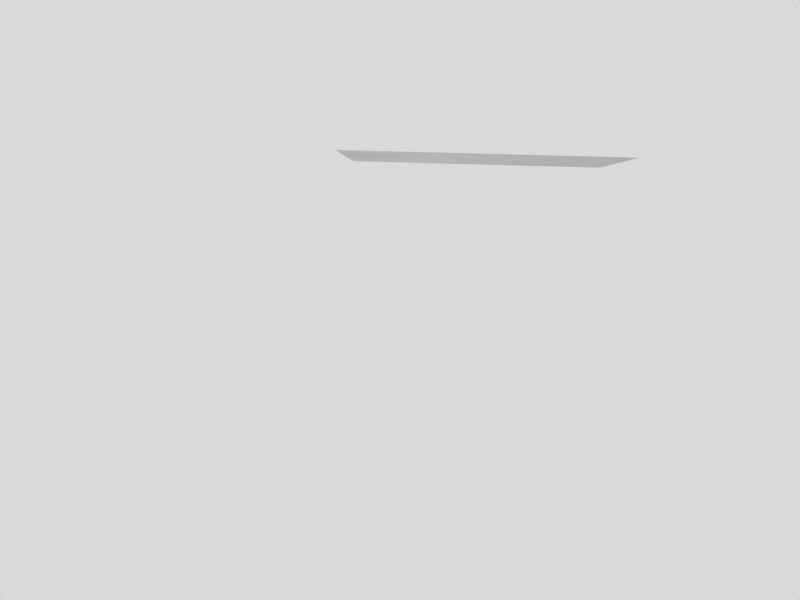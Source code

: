 # Source: PaperWorld.blend  (saved by Blender 2.62.0; exported with 4.5.12 LTS)
import bpy
from mathutils import Matrix  # noqa: F401  (used for matrix-valued properties, if any)

bpy.ops.wm.read_factory_settings(use_empty=True)
scene = bpy.context.scene
scene.name = 'Scene'

# ---- collections
col_collection_1 = bpy.data.collections.new('Collection 1'); scene.collection.children.link(col_collection_1)

# ---- materials (node trees are filled in below, after node groups)
mat_material = bpy.data.materials.new('Material')
mat_material.alpha_threshold = 0.0
mat_material.roughness = 0.5
mat_material.line_color = (0.0, 0.0, 0.0, 1.0)

# ---- material node trees

# ---- world
world_world = bpy.data.worlds.new('World'); scene.world = world_world
world_world.color = (0.85, 0.85, 0.85)
world_world.use_sun_shadow = False
world_world.sun_shadow_jitter_overblur = 0.0
world_world.cycles.sampling_method = 'MANUAL'
world_world.cycles.sample_map_resolution = 256

# ---- cameras
cam_camera_001 = bpy.data.cameras.new('Camera.001')
cam_camera_001.clip_end = 100.0
cam_camera_001.lens = 35.0
cam_camera_001.sensor_width = 32.0
cam_camera_001.sensor_height = 18.0
cam_camera_001.dof.focus_distance = 0.0
cam_camera_001.dof.aperture_fstop = 128.0

# ---- lights
light_spot = bpy.data.lights.new('Spot', 'POINT')
light_spot.transmission_factor = 0.0
light_spot.cutoff_distance = 30.0
light_spot.energy = 182.0
light_spot.shadow_buffer_clip_start = 1.001
light_spot.shadow_soft_size = 1.0
light_spot.shadow_maximum_resolution = 0.006
light_spot.use_absolute_resolution = True
light_spot.cycles.use_multiple_importance_sampling = False

# ---- meshes
me_plane = bpy.data.meshes.new('Plane')
me_plane.from_pydata([(1.5, 1.0, 0.0), (1.5, -1.0, 0.0), (-1.5, -1.0, 0.0), (-1.5, 1.0, 0.0), (0.5, -1.0, 0.0), (-0.5, -1.0, 0.0), (0.5, 1.0, 0.0), (-0.5, 1.0, 0.0), (1.5, -2.98e-08, 0.0), (-1.5, 2.682e-07, 0.0), (0.5, 5.96e-08, 0.0), (-0.5, 1.788e-07, 0.0), (1.0, -1.0, 0.0), (-3.576e-07, -1.0, 0.0), (-1.0, -1.0, 0.0), (1.0, 1.0, 0.0), (4.47e-08, 1.0, 0.0), (-1.0, 1.0, 0.0), (1.5, 0.5, 0.0), (1.5, -0.5, 0.0), (-1.5, -0.5, 0.0), (-1.5, 0.5, 0.0), (0.5, 0.5, 0.0), (0.5, -0.5, 0.0), (-0.5, 0.5, 0.0), (-0.5, -0.5, 0.0), (1.0, 1.49e-08, 0.0), (-1.788e-07, 1.192e-07, 0.0), (-1.0, 2.235e-07, 0.0), (1.0, -0.5, 0.0), (1.0, 0.5, 0.0), (-1.0, 0.5, 0.0), (-1.0, -0.5, 0.0), (-2.98e-07, -0.5, 0.0), (-1.043e-07, 0.5, 0.0), (1.25, -1.0, 0.0), (0.75, -1.0, 0.0), (0.25, -1.0, 0.0), (-0.25, -1.0, 0.0), (-1.25, -1.0, 0.0), (-0.75, -1.0, 0.0), (1.25, 1.0, 0.0), (0.75, 1.0, 0.0), (0.25, 1.0, 0.0), (-0.25, 1.0, 0.0), (-1.25, 1.0, 0.0), (-0.75, 1.0, 0.0), (1.5, 0.75, 0.0), (1.5, 0.25, 0.0), (1.5, -0.75, 0.0), (1.5, -0.25, 0.0), (-1.5, -0.75, 0.0), (-1.5, -0.25, 0.0), (-1.5, 0.75, 0.0), (-1.5, 0.25, 0.0), (0.5, 0.75, 0.0), (0.5, 0.25, 0.0), (0.5, -0.75, 0.0), (0.5, -0.25, 0.0), (-0.5, 0.75, 0.0), (-0.5, 0.25, 0.0), (-0.5, -0.75, 0.0), (-0.5, -0.25, 0.0), (1.25, -7.451e-09, 0.0), (0.75, 3.725e-08, 0.0), (0.25, 8.941e-08, 0.0), (-0.25, 1.49e-07, 0.0), (-1.25, 2.459e-07, 0.0), (-0.75, 2.012e-07, 0.0), (0.75, -0.75, 0.0), (1.25, -0.25, 0.0), (0.75, 0.75, 0.0), (1.25, 0.25, 0.0), (-0.75, 0.75, 0.0), (-1.25, 0.25, 0.0), (-0.75, -0.75, 0.0), (-1.25, -0.25, 0.0), (-0.25, -0.75, 0.0), (0.25, -0.25, 0.0), (0.25, 0.75, 0.0), (-0.25, 0.25, 0.0), (1.25, -0.75, 0.0), (1.25, -0.5, 0.0), (1.0, -0.75, 0.0), (0.75, -0.5, 0.0), (1.0, -0.25, 0.0), (0.75, -0.25, 0.0), (0.75, 0.5, 0.0), (0.75, 0.25, 0.0), (1.0, 0.25, 0.0), (1.25, 0.75, 0.0), (1.0, 0.75, 0.0), (1.25, 0.5, 0.0), (-0.75, 0.5, 0.0), (-1.0, 0.25, 0.0), (-0.75, 0.25, 0.0), (-1.25, 0.75, 0.0), (-1.25, 0.5, 0.0), (-1.0, 0.75, 0.0), (-1.25, -0.75, 0.0), (-1.0, -0.75, 0.0), (-1.25, -0.5, 0.0), (-0.75, -0.5, 0.0), (-0.75, -0.25, 0.0), (-1.0, -0.25, 0.0), (-0.25, -0.5, 0.0), (-2.384e-07, -0.25, 0.0), (-0.25, -0.25, 0.0), (0.25, -0.75, 0.0), (0.25, -0.5, 0.0), (-3.278e-07, -0.75, 0.0), (0.25, 0.5, 0.0), (-1.416e-07, 0.25, 0.0), (0.25, 0.25, 0.0), (-2.98e-08, 0.75, 0.0), (-0.25, 0.75, 0.0), (-0.25, 0.5, 0.0), (1.375, -1.0, 0.0), (1.125, -1.0, 0.0), (0.625, -1.0, 0.0), (0.875, -1.0, 0.0), (0.375, -1.0, 0.0), (0.125, -1.0, 0.0), (-0.375, -1.0, 0.0), (-0.125, -1.0, 0.0), (-1.375, -1.0, 0.0), (-1.125, -1.0, 0.0), (-0.625, -1.0, 0.0), (-0.875, -1.0, 0.0), (1.375, 1.0, 0.0), (1.125, 1.0, 0.0), (0.625, 1.0, 0.0), (0.875, 1.0, 0.0), (0.375, 1.0, 0.0), (0.125, 1.0, 0.0), (-0.375, 1.0, 0.0), (-0.125, 1.0, 0.0), (-1.375, 1.0, 0.0), (-1.125, 1.0, 0.0), (-0.625, 1.0, 0.0), (-0.875, 1.0, 0.0), (1.5, 0.875, 0.0), (1.5, 0.625, 0.0), (1.5, 0.125, 0.0), (1.5, 0.375, 0.0), (1.5, -0.875, 0.0), (1.5, -0.625, 0.0), (1.5, -0.125, 0.0), (1.5, -0.375, 0.0), (-1.5, -0.875, 0.0), (-1.5, -0.625, 0.0), (-1.5, -0.125, 0.0), (-1.5, -0.375, 0.0), (-1.5, 0.875, 0.0), (-1.5, 0.625, 0.0), (-1.5, 0.125, 0.0), (-1.5, 0.375, 0.0), (0.5, 0.875, 0.0), (0.5, 0.625, 0.0), (0.5, 0.125, 0.0), (0.5, 0.375, 0.0), (0.5, -0.875, 0.0), (0.5, -0.625, 0.0), (0.5, -0.125, 0.0), (0.5, -0.375, 0.0), (-0.5, 0.875, 0.0), (-0.5, 0.625, 0.0), (-0.5, 0.125, 0.0), (-0.5, 0.375, 0.0), (-0.5, -0.875, 0.0), (-0.5, -0.625, 0.0), (-0.5, -0.125, 0.0), (-0.5, -0.375, 0.0), (1.375, -1.863e-08, 0.0), (1.125, 3.725e-09, 0.0), (0.625, 4.843e-08, 0.0), (0.875, 2.608e-08, 0.0), (0.375, 7.451e-08, 0.0), (0.125, 1.043e-07, 0.0), (-0.375, 1.639e-07, 0.0), (-0.125, 1.341e-07, 0.0), (-1.375, 2.57e-07, 0.0), (-1.125, 2.347e-07, 0.0), (-0.625, 1.9e-07, 0.0), (-0.875, 2.123e-07, 0.0), (0.625, -0.875, 0.0), (0.875, -0.625, 0.0), (1.375, -0.125, 0.0), (1.125, -0.375, 0.0), (0.625, 0.875, 0.0), (0.875, 0.625, 0.0), (1.375, 0.125, 0.0), (1.125, 0.375, 0.0), (-0.625, 0.875, 0.0), (-0.875, 0.625, 0.0), (-1.375, 0.125, 0.0), (-1.125, 0.375, 0.0), (-0.625, -0.875, 0.0), (-0.875, -0.625, 0.0), (-1.375, -0.125, 0.0), (-1.125, -0.375, 0.0), (-0.375, -0.875, 0.0), (-0.125, -0.625, 0.0), (0.375, -0.125, 0.0), (0.125, -0.375, 0.0), (0.125, 0.625, 0.0), (0.375, 0.875, 0.0), (-0.125, 0.375, 0.0), (-0.375, 0.125, 0.0), (1.125, -0.875, 0.0), (1.375, -0.625, 0.0), (1.125, -0.5, 0.0), (1.375, -0.5, 0.0), (1.0, -0.625, 0.0), (1.0, -0.875, 0.0), (0.875, -0.5, 0.0), (0.625, -0.5, 0.0), (1.0, -0.375, 0.0), (1.0, -0.125, 0.0), (0.625, -0.375, 0.0), (0.875, -0.125, 0.0), (0.875, 0.5, 0.0), (0.625, 0.5, 0.0), (0.625, 0.375, 0.0), (0.875, 0.125, 0.0), (1.0, 0.375, 0.0), (1.0, 0.125, 0.0), (1.125, 0.875, 0.0), (1.375, 0.625, 0.0), (1.0, 0.625, 0.0), (1.0, 0.875, 0.0), (1.125, 0.5, 0.0), (1.375, 0.5, 0.0), (-0.875, 0.5, 0.0), (-0.625, 0.5, 0.0), (-1.0, 0.375, 0.0), (-1.0, 0.125, 0.0), (-0.875, 0.125, 0.0), (-0.625, 0.375, 0.0), (-1.375, 0.625, 0.0), (-1.125, 0.875, 0.0), (-1.125, 0.5, 0.0), (-1.375, 0.5, 0.0), (-1.0, 0.625, 0.0), (-1.0, 0.875, 0.0), (-1.125, -0.875, 0.0), (-1.375, -0.625, 0.0), (-1.0, -0.625, 0.0), (-1.0, -0.875, 0.0), (-1.125, -0.5, 0.0), (-1.375, -0.5, 0.0), (-0.875, -0.5, 0.0), (-0.625, -0.5, 0.0), (-0.875, -0.125, 0.0), (-0.625, -0.375, 0.0), (-1.0, -0.375, 0.0), (-1.0, -0.125, 0.0), (-0.125, -0.5, 0.0), (-0.375, -0.5, 0.0), (-2.086e-07, -0.125, 0.0), (-2.682e-07, -0.375, 0.0), (-0.125, -0.125, 0.0), (-0.375, -0.375, 0.0), (0.125, -0.875, 0.0), (0.375, -0.625, 0.0), (0.125, -0.5, 0.0), (0.375, -0.5, 0.0), (-3.129e-07, -0.625, 0.0), (-3.427e-07, -0.875, 0.0), (0.125, 0.5, 0.0), (0.375, 0.5, 0.0), (-1.229e-07, 0.375, 0.0), (-1.602e-07, 0.125, 0.0), (0.125, 0.125, 0.0), (0.375, 0.375, 0.0), (-6.706e-08, 0.625, 0.0), (7.451e-09, 0.875, 0.0), (-0.125, 0.875, 0.0), (-0.375, 0.625, 0.0), (-0.125, 0.5, 0.0), (-0.375, 0.5, 0.0), (1.25, -0.875, 0.0), (1.375, -0.875, 0.0), (1.375, -0.75, 0.0), (1.25, -0.625, 0.0), (1.125, -0.625, 0.0), (1.125, -0.75, 0.0), (0.75, -0.875, 0.0), (0.875, -0.875, 0.0), (0.875, -0.75, 0.0), (1.25, -0.375, 0.0), (1.375, -0.375, 0.0), (1.375, -0.25, 0.0), (0.625, -0.625, 0.0), (0.625, -0.75, 0.0), (0.75, -0.625, 0.0), (0.875, -0.375, 0.0), (0.875, -0.25, 0.0), (0.75, -0.375, 0.0), (0.625, -0.125, 0.0), (0.625, -0.25, 0.0), (0.75, -0.125, 0.0), (1.125, -0.125, 0.0), (1.125, -0.25, 0.0), (1.25, -0.125, 0.0), (0.75, 0.625, 0.0), (0.625, 0.75, 0.0), (0.625, 0.625, 0.0), (0.75, 0.375, 0.0), (0.875, 0.25, 0.0), (0.875, 0.375, 0.0), (1.25, 0.125, 0.0), (1.125, 0.25, 0.0), (1.125, 0.125, 0.0), (0.75, 0.125, 0.0), (0.625, 0.25, 0.0), (0.625, 0.125, 0.0), (1.375, 0.75, 0.0), (1.375, 0.875, 0.0), (1.25, 0.875, 0.0), (1.125, 0.75, 0.0), (1.125, 0.625, 0.0), (1.25, 0.625, 0.0), (1.375, 0.25, 0.0), (1.375, 0.375, 0.0), (1.25, 0.375, 0.0), (0.875, 0.75, 0.0), (0.875, 0.875, 0.0), (0.75, 0.875, 0.0), (-0.625, 0.625, 0.0), (-0.625, 0.75, 0.0), (-0.75, 0.625, 0.0), (-0.875, 0.375, 0.0), (-0.875, 0.25, 0.0), (-0.75, 0.375, 0.0), (-0.625, 0.125, 0.0), (-0.625, 0.25, 0.0), (-0.75, 0.125, 0.0), (-1.125, 0.125, 0.0), (-1.125, 0.25, 0.0), (-1.25, 0.125, 0.0), (-1.25, 0.875, 0.0), (-1.375, 0.875, 0.0), (-1.375, 0.75, 0.0), (-1.25, 0.625, 0.0), (-1.125, 0.625, 0.0), (-1.125, 0.75, 0.0), (-0.75, 0.875, 0.0), (-0.875, 0.875, 0.0), (-0.875, 0.75, 0.0), (-1.25, 0.375, 0.0), (-1.375, 0.375, 0.0), (-1.375, 0.25, 0.0), (-1.375, -0.75, 0.0), (-1.375, -0.875, 0.0), (-1.25, -0.875, 0.0), (-1.125, -0.75, 0.0), (-1.125, -0.625, 0.0), (-1.25, -0.625, 0.0), (-1.375, -0.25, 0.0), (-1.375, -0.375, 0.0), (-1.25, -0.375, 0.0), (-0.875, -0.75, 0.0), (-0.875, -0.875, 0.0), (-0.75, -0.875, 0.0), (-0.75, -0.625, 0.0), (-0.625, -0.75, 0.0), (-0.625, -0.625, 0.0), (-0.75, -0.375, 0.0), (-0.875, -0.25, 0.0), (-0.875, -0.375, 0.0), (-1.25, -0.125, 0.0), (-1.125, -0.25, 0.0), (-1.125, -0.125, 0.0), (-0.75, -0.125, 0.0), (-0.625, -0.25, 0.0), (-0.625, -0.125, 0.0), (-0.375, -0.625, 0.0), (-0.375, -0.75, 0.0), (-0.25, -0.625, 0.0), (-0.125, -0.375, 0.0), (-0.125, -0.25, 0.0), (-0.25, -0.375, 0.0), (-0.375, -0.125, 0.0), (-0.375, -0.25, 0.0), (-0.25, -0.125, 0.0), (0.125, -0.125, 0.0), (0.125, -0.25, 0.0), (0.25, -0.125, 0.0), (0.25, -0.875, 0.0), (0.375, -0.875, 0.0), (0.375, -0.75, 0.0), (0.25, -0.625, 0.0), (0.125, -0.625, 0.0), (0.125, -0.75, 0.0), (-0.25, -0.875, 0.0), (-0.125, -0.875, 0.0), (-0.125, -0.75, 0.0), (0.25, -0.375, 0.0), (0.375, -0.375, 0.0), (0.375, -0.25, 0.0), (0.375, 0.625, 0.0), (0.375, 0.75, 0.0), (0.25, 0.625, 0.0), (0.125, 0.375, 0.0), (0.125, 0.25, 0.0), (0.25, 0.375, 0.0), (0.375, 0.125, 0.0), (0.375, 0.25, 0.0), (0.25, 0.125, 0.0), (-0.125, 0.125, 0.0), (-0.125, 0.25, 0.0), (-0.25, 0.125, 0.0), (0.125, 0.75, 0.0), (0.25, 0.875, 0.0), (0.125, 0.875, 0.0), (-0.125, 0.75, 0.0), (-0.25, 0.625, 0.0), (-0.125, 0.625, 0.0), (-0.375, 0.25, 0.0), (-0.25, 0.375, 0.0), (-0.375, 0.375, 0.0), (-0.375, 0.75, 0.0), (-0.25, 0.875, 0.0), (-0.375, 0.875, 0.0)], [], [(281, 81, 209), (209, 118, 281), (35, 281, 118), (118, 209, 12), (281, 35, 282), (282, 283, 281), (81, 281, 283), (283, 282, 49), (146, 19, 210), (210, 283, 146), (49, 146, 283), (283, 210, 81), (145, 49, 282), (282, 117, 145), (1, 145, 117), (117, 282, 35), (284, 81, 210), (210, 212, 284), (82, 284, 212), (212, 210, 19), (284, 82, 285), (285, 286, 284), (81, 284, 286), (286, 285, 83), (214, 12, 209), (209, 286, 214), (83, 214, 286), (286, 209, 81), (213, 83, 285), (285, 211, 213), (29, 213, 211), (211, 285, 82), (287, 69, 185), (185, 119, 287), (36, 287, 119), (119, 185, 4), (287, 36, 288), (288, 289, 287), (69, 287, 289), (289, 288, 83), (213, 29, 186), (186, 289, 213), (83, 213, 289), (289, 186, 69), (214, 83, 288), (288, 120, 214), (12, 214, 120), (120, 288, 36), (290, 70, 188), (188, 211, 290), (82, 290, 211), (211, 188, 29), (290, 82, 291), (291, 292, 290), (70, 290, 292), (292, 291, 50), (147, 8, 187), (187, 292, 147), (50, 147, 292), (292, 187, 70), (148, 50, 291), (291, 212, 148), (19, 148, 212), (212, 291, 82), (293, 84, 216), (216, 162, 293), (57, 293, 162), (162, 216, 23), (293, 57, 294), (294, 295, 293), (84, 293, 295), (295, 294, 69), (186, 29, 215), (215, 295, 186), (69, 186, 295), (295, 215, 84), (185, 69, 294), (294, 161, 185), (4, 185, 161), (161, 294, 57), (296, 84, 215), (215, 217, 296), (85, 296, 217), (217, 215, 29), (296, 85, 297), (297, 298, 296), (84, 296, 298), (298, 297, 86), (219, 23, 216), (216, 298, 219), (86, 219, 298), (298, 216, 84), (220, 86, 297), (297, 218, 220), (26, 220, 218), (218, 297, 85), (299, 64, 175), (175, 163, 299), (58, 299, 163), (163, 175, 10), (299, 58, 300), (300, 301, 299), (64, 299, 301), (301, 300, 86), (220, 26, 176), (176, 301, 220), (86, 220, 301), (301, 176, 64), (219, 86, 300), (300, 164, 219), (23, 219, 164), (164, 300, 58), (302, 63, 174), (174, 218, 302), (85, 302, 218), (218, 174, 26), (302, 85, 303), (303, 304, 302), (63, 302, 304), (304, 303, 70), (187, 8, 173), (173, 304, 187), (70, 187, 304), (304, 173, 63), (188, 70, 303), (303, 217, 188), (29, 188, 217), (217, 303, 85), (305, 87, 221), (221, 190, 305), (71, 305, 190), (190, 221, 30), (305, 71, 306), (306, 307, 305), (87, 305, 307), (307, 306, 55), (158, 22, 222), (222, 307, 158), (55, 158, 307), (307, 222, 87), (157, 55, 306), (306, 189, 157), (6, 157, 189), (189, 306, 71), (308, 87, 222), (222, 223, 308), (88, 308, 223), (223, 222, 22), (308, 88, 309), (309, 310, 308), (87, 308, 310), (310, 309, 89), (225, 30, 221), (221, 310, 225), (89, 225, 310), (310, 221, 87), (226, 89, 309), (309, 224, 226), (26, 226, 224), (224, 309, 88), (311, 63, 173), (173, 191, 311), (72, 311, 191), (191, 173, 8), (311, 72, 312), (312, 313, 311), (63, 311, 313), (313, 312, 89), (226, 26, 174), (174, 313, 226), (89, 226, 313), (313, 174, 63), (225, 89, 312), (312, 192, 225), (30, 225, 192), (192, 312, 72), (314, 64, 176), (176, 224, 314), (88, 314, 224), (224, 176, 26), (314, 88, 315), (315, 316, 314), (64, 314, 316), (316, 315, 56), (159, 10, 175), (175, 316, 159), (56, 159, 316), (316, 175, 64), (160, 56, 315), (315, 223, 160), (22, 160, 223), (223, 315, 88), (317, 90, 228), (228, 142, 317), (47, 317, 142), (142, 228, 18), (317, 47, 318), (318, 319, 317), (90, 317, 319), (319, 318, 41), (130, 15, 227), (227, 319, 130), (41, 130, 319), (319, 227, 90), (129, 41, 318), (318, 141, 129), (0, 129, 141), (141, 318, 47), (320, 90, 227), (227, 230, 320), (91, 320, 230), (230, 227, 15), (320, 91, 321), (321, 322, 320), (90, 320, 322), (322, 321, 92), (232, 18, 228), (228, 322, 232), (92, 232, 322), (322, 228, 90), (231, 92, 321), (321, 229, 231), (30, 231, 229), (229, 321, 91), (323, 72, 191), (191, 143, 323), (48, 323, 143), (143, 191, 8), (323, 48, 324), (324, 325, 323), (72, 323, 325), (325, 324, 92), (231, 30, 192), (192, 325, 231), (92, 231, 325), (325, 192, 72), (232, 92, 324), (324, 144, 232), (18, 232, 144), (144, 324, 48), (326, 71, 190), (190, 229, 326), (91, 326, 229), (229, 190, 30), (326, 91, 327), (327, 328, 326), (71, 326, 328), (328, 327, 42), (131, 6, 189), (189, 328, 131), (42, 131, 328), (328, 189, 71), (132, 42, 327), (327, 230, 132), (15, 132, 230), (230, 327, 91), (329, 93, 234), (234, 166, 329), (59, 329, 166), (166, 234, 24), (329, 59, 330), (330, 331, 329), (93, 329, 331), (331, 330, 73), (194, 31, 233), (233, 331, 194), (73, 194, 331), (331, 233, 93), (193, 73, 330), (330, 165, 193), (7, 193, 165), (165, 330, 59), (332, 93, 233), (233, 235, 332), (94, 332, 235), (235, 233, 31), (332, 94, 333), (333, 334, 332), (93, 332, 334), (334, 333, 95), (238, 24, 234), (234, 334, 238), (95, 238, 334), (334, 234, 93), (237, 95, 333), (333, 236, 237), (28, 237, 236), (236, 333, 94), (335, 68, 183), (183, 167, 335), (60, 335, 167), (167, 183, 11), (335, 60, 336), (336, 337, 335), (68, 335, 337), (337, 336, 95), (237, 28, 184), (184, 337, 237), (95, 237, 337), (337, 184, 68), (238, 95, 336), (336, 168, 238), (24, 238, 168), (168, 336, 60), (338, 67, 182), (182, 236, 338), (94, 338, 236), (236, 182, 28), (338, 94, 339), (339, 340, 338), (67, 338, 340), (340, 339, 74), (195, 9, 181), (181, 340, 195), (74, 195, 340), (340, 181, 67), (196, 74, 339), (339, 235, 196), (31, 196, 235), (235, 339, 94), (341, 96, 240), (240, 138, 341), (45, 341, 138), (138, 240, 17), (341, 45, 342), (342, 343, 341), (96, 341, 343), (343, 342, 53), (154, 21, 239), (239, 343, 154), (53, 154, 343), (343, 239, 96), (153, 53, 342), (342, 137, 153), (3, 153, 137), (137, 342, 45), (344, 96, 239), (239, 242, 344), (97, 344, 242), (242, 239, 21), (344, 97, 345), (345, 346, 344), (96, 344, 346), (346, 345, 98), (244, 17, 240), (240, 346, 244), (98, 244, 346), (346, 240, 96), (243, 98, 345), (345, 241, 243), (31, 243, 241), (241, 345, 97), (347, 73, 193), (193, 139, 347), (46, 347, 139), (139, 193, 7), (347, 46, 348), (348, 349, 347), (73, 347, 349), (349, 348, 98), (243, 31, 194), (194, 349, 243), (98, 243, 349), (349, 194, 73), (244, 98, 348), (348, 140, 244), (17, 244, 140), (140, 348, 46), (350, 74, 196), (196, 241, 350), (97, 350, 241), (241, 196, 31), (350, 97, 351), (351, 352, 350), (74, 350, 352), (352, 351, 54), (155, 9, 195), (195, 352, 155), (54, 155, 352), (352, 195, 74), (156, 54, 351), (351, 242, 156), (21, 156, 242), (242, 351, 97), (353, 99, 246), (246, 150, 353), (51, 353, 150), (150, 246, 20), (353, 51, 354), (354, 355, 353), (99, 353, 355), (355, 354, 39), (126, 14, 245), (245, 355, 126), (39, 126, 355), (355, 245, 99), (125, 39, 354), (354, 149, 125), (2, 125, 149), (149, 354, 51), (356, 99, 245), (245, 248, 356), (100, 356, 248), (248, 245, 14), (356, 100, 357), (357, 358, 356), (99, 356, 358), (358, 357, 101), (250, 20, 246), (246, 358, 250), (101, 250, 358), (358, 246, 99), (249, 101, 357), (357, 247, 249), (32, 249, 247), (247, 357, 100), (359, 76, 199), (199, 151, 359), (52, 359, 151), (151, 199, 9), (359, 52, 360), (360, 361, 359), (76, 359, 361), (361, 360, 101), (249, 32, 200), (200, 361, 249), (101, 249, 361), (361, 200, 76), (250, 101, 360), (360, 152, 250), (20, 250, 152), (152, 360, 52), (362, 75, 198), (198, 247, 362), (100, 362, 247), (247, 198, 32), (362, 100, 363), (363, 364, 362), (75, 362, 364), (364, 363, 40), (127, 5, 197), (197, 364, 127), (40, 127, 364), (364, 197, 75), (128, 40, 363), (363, 248, 128), (14, 128, 248), (248, 363, 100), (365, 102, 251), (251, 198, 365), (75, 365, 198), (198, 251, 32), (365, 75, 366), (366, 367, 365), (102, 365, 367), (367, 366, 61), (170, 25, 252), (252, 367, 170), (61, 170, 367), (367, 252, 102), (169, 61, 366), (366, 197, 169), (5, 169, 197), (197, 366, 75), (368, 102, 252), (252, 254, 368), (103, 368, 254), (254, 252, 25), (368, 103, 369), (369, 370, 368), (102, 368, 370), (370, 369, 104), (255, 32, 251), (251, 370, 255), (104, 255, 370), (370, 251, 102), (256, 104, 369), (369, 253, 256), (28, 256, 253), (253, 369, 103), (371, 67, 181), (181, 199, 371), (76, 371, 199), (199, 181, 9), (371, 76, 372), (372, 373, 371), (67, 371, 373), (373, 372, 104), (256, 28, 182), (182, 373, 256), (104, 256, 373), (373, 182, 67), (255, 104, 372), (372, 200, 255), (32, 255, 200), (200, 372, 76), (374, 68, 184), (184, 253, 374), (103, 374, 253), (253, 184, 28), (374, 103, 375), (375, 376, 374), (68, 374, 376), (376, 375, 62), (171, 11, 183), (183, 376, 171), (62, 171, 376), (376, 183, 68), (172, 62, 375), (375, 254, 172), (25, 172, 254), (254, 375, 103), (377, 105, 258), (258, 170, 377), (61, 377, 170), (170, 258, 25), (377, 61, 378), (378, 379, 377), (105, 377, 379), (379, 378, 77), (202, 33, 257), (257, 379, 202), (77, 202, 379), (379, 257, 105), (201, 77, 378), (378, 169, 201), (5, 201, 169), (169, 378, 61), (380, 105, 257), (257, 260, 380), (106, 380, 260), (260, 257, 33), (380, 106, 381), (381, 382, 380), (105, 380, 382), (382, 381, 107), (262, 25, 258), (258, 382, 262), (107, 262, 382), (382, 258, 105), (261, 107, 381), (381, 259, 261), (27, 261, 259), (259, 381, 106), (383, 66, 179), (179, 171, 383), (62, 383, 171), (171, 179, 11), (383, 62, 384), (384, 385, 383), (66, 383, 385), (385, 384, 107), (261, 27, 180), (180, 385, 261), (107, 261, 385), (385, 180, 66), (262, 107, 384), (384, 172, 262), (25, 262, 172), (172, 384, 62), (386, 65, 178), (178, 259, 386), (106, 386, 259), (259, 178, 27), (386, 106, 387), (387, 388, 386), (65, 386, 388), (388, 387, 78), (203, 10, 177), (177, 388, 203), (78, 203, 388), (388, 177, 65), (204, 78, 387), (387, 260, 204), (33, 204, 260), (260, 387, 106), (389, 108, 263), (263, 122, 389), (37, 389, 122), (122, 263, 13), (389, 37, 390), (390, 391, 389), (108, 389, 391), (391, 390, 57), (162, 23, 264), (264, 391, 162), (57, 162, 391), (391, 264, 108), (161, 57, 390), (390, 121, 161), (4, 161, 121), (121, 390, 37), (392, 108, 264), (264, 266, 392), (109, 392, 266), (266, 264, 23), (392, 109, 393), (393, 394, 392), (108, 392, 394), (394, 393, 110), (268, 13, 263), (263, 394, 268), (110, 268, 394), (394, 263, 108), (267, 110, 393), (393, 265, 267), (33, 267, 265), (265, 393, 109), (395, 77, 201), (201, 123, 395), (38, 395, 123), (123, 201, 5), (395, 38, 396), (396, 397, 395), (77, 395, 397), (397, 396, 110), (267, 33, 202), (202, 397, 267), (110, 267, 397), (397, 202, 77), (268, 110, 396), (396, 124, 268), (13, 268, 124), (124, 396, 38), (398, 78, 204), (204, 265, 398), (109, 398, 265), (265, 204, 33), (398, 109, 399), (399, 400, 398), (78, 398, 400), (400, 399, 58), (163, 10, 203), (203, 400, 163), (58, 163, 400), (400, 203, 78), (164, 58, 399), (399, 266, 164), (23, 164, 266), (266, 399, 109), (401, 111, 270), (270, 158, 401), (55, 401, 158), (158, 270, 22), (401, 55, 402), (402, 403, 401), (111, 401, 403), (403, 402, 79), (205, 34, 269), (269, 403, 205), (79, 205, 403), (403, 269, 111), (206, 79, 402), (402, 157, 206), (6, 206, 157), (157, 402, 55), (404, 111, 269), (269, 271, 404), (112, 404, 271), (271, 269, 34), (404, 112, 405), (405, 406, 404), (111, 404, 406), (406, 405, 113), (274, 22, 270), (270, 406, 274), (113, 274, 406), (406, 270, 111), (273, 113, 405), (405, 272, 273), (27, 273, 272), (272, 405, 112), (407, 65, 177), (177, 159, 407), (56, 407, 159), (159, 177, 10), (407, 56, 408), (408, 409, 407), (65, 407, 409), (409, 408, 113), (273, 27, 178), (178, 409, 273), (113, 273, 409), (409, 178, 65), (274, 113, 408), (408, 160, 274), (22, 274, 160), (160, 408, 56), (410, 66, 180), (180, 272, 410), (112, 410, 272), (272, 180, 27), (410, 112, 411), (411, 412, 410), (66, 410, 412), (412, 411, 80), (208, 11, 179), (179, 412, 208), (80, 208, 412), (412, 179, 66), (207, 80, 411), (411, 271, 207), (34, 207, 271), (271, 411, 112), (413, 114, 275), (275, 205, 413), (79, 413, 205), (205, 275, 34), (413, 79, 414), (414, 415, 413), (114, 413, 415), (415, 414, 43), (134, 16, 276), (276, 415, 134), (43, 134, 415), (415, 276, 114), (133, 43, 414), (414, 206, 133), (6, 133, 206), (206, 414, 79), (416, 114, 276), (276, 277, 416), (115, 416, 277), (277, 276, 16), (416, 115, 417), (417, 418, 416), (114, 416, 418), (418, 417, 116), (279, 34, 275), (275, 418, 279), (116, 279, 418), (418, 275, 114), (280, 116, 417), (417, 278, 280), (24, 280, 278), (278, 417, 115), (419, 60, 167), (167, 208, 419), (80, 419, 208), (208, 167, 11), (419, 80, 420), (420, 421, 419), (60, 419, 421), (421, 420, 116), (280, 24, 168), (168, 421, 280), (116, 280, 421), (421, 168, 60), (279, 116, 420), (420, 207, 279), (34, 279, 207), (207, 420, 80), (422, 59, 166), (166, 278, 422), (115, 422, 278), (278, 166, 24), (422, 115, 423), (423, 424, 422), (59, 422, 424), (424, 423, 44), (135, 7, 165), (165, 424, 135), (44, 135, 424), (424, 165, 59), (136, 44, 423), (423, 277, 136), (16, 136, 277), (277, 423, 115)])
me_plane.polygons.foreach_set('use_smooth', [True] * 768)
_uv = me_plane.uv_layers.new(name='UVMap')
_uv.uv.foreach_set('vector', [0.9166, 0.06343, 0.9166, 0.1252, 0.8749, 0.06345, 0.8749, 0.06345, 0.8749, 0.001633, 0.9166, 0.06343, 0.9166, 0.001621, 0.9166, 0.06343, 0.8749, 0.001633, 0.8749, 0.001633, 0.8749, 0.06345, 0.8333, 0.001645, 0.9166, 0.06343, 0.9166, 0.001621, 0.9583, 0.06342, 0.9583, 0.06342, 0.9583, 0.1252, 0.9166, 0.06343, 0.9166, 0.1252, 0.9166, 0.06343, 0.9583, 0.1252, 0.9583, 0.1252, 0.9583, 0.06342, 0.9999, 0.1252, 0.9999, 0.187, 0.9999, 0.2489, 0.9583, 0.187, 0.9583, 0.187, 0.9583, 0.1252, 0.9999, 0.187, 0.9999, 0.1252, 0.9999, 0.187, 0.9583, 0.1252, 0.9583, 0.1252, 0.9583, 0.187, 0.9166, 0.1252, 0.9999, 0.06341, 0.9999, 0.1252, 0.9583, 0.06342, 0.9583, 0.06342, 0.9583, 0.001609, 0.9999, 0.06341, 0.9999, 0.001596, 0.9999, 0.06341, 0.9583, 0.001609, 0.9583, 0.001609, 0.9583, 0.06342, 0.9166, 0.001621, 0.9166, 0.1871, 0.9166, 0.1252, 0.9583, 0.187, 0.9583, 0.187, 0.9583, 0.2489, 0.9166, 0.1871, 0.9166, 0.2489, 0.9166, 0.1871, 0.9583, 0.2489, 0.9583, 0.2489, 0.9583, 0.187, 0.9999, 0.2489, 0.9166, 0.1871, 0.9166, 0.2489, 0.875, 0.1871, 0.875, 0.1871, 0.8749, 0.1253, 0.9166, 0.1871, 0.9166, 0.1252, 0.9166, 0.1871, 0.8749, 0.1253, 0.8749, 0.1253, 0.875, 0.1871, 0.8333, 0.1253, 0.8333, 0.06346, 0.8333, 0.001645, 0.8749, 0.06345, 0.8749, 0.06345, 0.8749, 0.1253, 0.8333, 0.06346, 0.8333, 0.1253, 0.8333, 0.06346, 0.8749, 0.1253, 0.8749, 0.1253, 0.8749, 0.06345, 0.9166, 0.1252, 0.8333, 0.1871, 0.8333, 0.1253, 0.875, 0.1871, 0.875, 0.1871, 0.875, 0.2489, 0.8333, 0.1871, 0.8333, 0.2489, 0.8333, 0.1871, 0.875, 0.2489, 0.875, 0.2489, 0.875, 0.1871, 0.9166, 0.2489, 0.75, 0.06348, 0.75, 0.1253, 0.7083, 0.06349, 0.7083, 0.06349, 0.7083, 0.001676, 0.75, 0.06348, 0.75, 0.001666, 0.75, 0.06348, 0.7083, 0.001676, 0.7083, 0.001676, 0.7083, 0.06349, 0.6666, 0.001686, 0.75, 0.06348, 0.75, 0.001666, 0.7916, 0.06347, 0.7916, 0.06347, 0.7916, 0.1253, 0.75, 0.06348, 0.75, 0.1253, 0.75, 0.06348, 0.7916, 0.1253, 0.7916, 0.1253, 0.7916, 0.06347, 0.8333, 0.1253, 0.8333, 0.1871, 0.8333, 0.2489, 0.7916, 0.1871, 0.7916, 0.1871, 0.7916, 0.1253, 0.8333, 0.1871, 0.8333, 0.1253, 0.8333, 0.1871, 0.7916, 0.1253, 0.7916, 0.1253, 0.7916, 0.1871, 0.75, 0.1253, 0.8333, 0.06346, 0.8333, 0.1253, 0.7916, 0.06347, 0.7916, 0.06347, 0.7916, 0.001655, 0.8333, 0.06346, 0.8333, 0.001645, 0.8333, 0.06346, 0.7916, 0.001655, 0.7916, 0.001655, 0.7916, 0.06347, 0.75, 0.001666, 0.9166, 0.3107, 0.9166, 0.3725, 0.875, 0.3107, 0.875, 0.3107, 0.875, 0.2489, 0.9166, 0.3107, 0.9166, 0.2489, 0.9166, 0.3107, 0.875, 0.2489, 0.875, 0.2489, 0.875, 0.3107, 0.8333, 0.2489, 0.9166, 0.3107, 0.9166, 0.2489, 0.9583, 0.3107, 0.9583, 0.3107, 0.9583, 0.3725, 0.9166, 0.3107, 0.9166, 0.3725, 0.9166, 0.3107, 0.9583, 0.3725, 0.9583, 0.3725, 0.9583, 0.3107, 1.0, 0.3725, 1.0, 0.4343, 1.0, 0.4961, 0.9583, 0.4343, 0.9583, 0.4343, 0.9583, 0.3725, 1.0, 0.4343, 1.0, 0.3725, 1.0, 0.4343, 0.9583, 0.3725, 0.9583, 0.3725, 0.9583, 0.4343, 0.9166, 0.3725, 1.0, 0.3107, 1.0, 0.3725, 0.9583, 0.3107, 0.9583, 0.3107, 0.9583, 0.2489, 1.0, 0.3107, 0.9999, 0.2489, 1.0, 0.3107, 0.9583, 0.2489, 0.9583, 0.2489, 0.9583, 0.3107, 0.9166, 0.2489, 0.7083, 0.1871, 0.75, 0.2489, 0.7083, 0.2489, 0.7083, 0.2489, 0.6667, 0.1871, 0.7083, 0.1871, 0.6666, 0.1253, 0.7083, 0.1871, 0.6667, 0.1871, 0.6667, 0.1871, 0.7083, 0.2489, 0.6667, 0.2489, 0.7083, 0.1871, 0.6666, 0.1253, 0.7083, 0.1253, 0.7083, 0.1253, 0.75, 0.1871, 0.7083, 0.1871, 0.75, 0.2489, 0.7083, 0.1871, 0.75, 0.1871, 0.75, 0.1871, 0.7083, 0.1253, 0.75, 0.1253, 0.7916, 0.1871, 0.8333, 0.2489, 0.7916, 0.2489, 0.7916, 0.2489, 0.75, 0.1871, 0.7916, 0.1871, 0.75, 0.1253, 0.7916, 0.1871, 0.75, 0.1871, 0.75, 0.1871, 0.7916, 0.2489, 0.75, 0.2489, 0.7083, 0.06349, 0.75, 0.1253, 0.7083, 0.1253, 0.7083, 0.1253, 0.6666, 0.0635, 0.7083, 0.06349, 0.6666, 0.001686, 0.7083, 0.06349, 0.6666, 0.0635, 0.6666, 0.0635, 0.7083, 0.1253, 0.6666, 0.1253, 0.7917, 0.3107, 0.75, 0.2489, 0.7916, 0.2489, 0.7916, 0.2489, 0.8333, 0.3107, 0.7917, 0.3107, 0.8333, 0.3725, 0.7917, 0.3107, 0.8333, 0.3107, 0.8333, 0.3107, 0.7916, 0.2489, 0.8333, 0.2489, 0.7917, 0.3107, 0.8333, 0.3725, 0.7917, 0.3725, 0.7917, 0.3725, 0.75, 0.3107, 0.7917, 0.3107, 0.75, 0.2489, 0.7917, 0.3107, 0.75, 0.3107, 0.75, 0.3107, 0.7917, 0.3725, 0.75, 0.3725, 0.7083, 0.3107, 0.6667, 0.2489, 0.7083, 0.2489, 0.7083, 0.2489, 0.75, 0.3107, 0.7083, 0.3107, 0.75, 0.3725, 0.7083, 0.3107, 0.75, 0.3107, 0.75, 0.3107, 0.7083, 0.2489, 0.75, 0.2489, 0.7917, 0.4344, 0.75, 0.3725, 0.7917, 0.3725, 0.7917, 0.3725, 0.8333, 0.4343, 0.7917, 0.4344, 0.8333, 0.4962, 0.7917, 0.4344, 0.8333, 0.4343, 0.8333, 0.4343, 0.7917, 0.3725, 0.8333, 0.3725, 0.7083, 0.4344, 0.75, 0.4962, 0.7084, 0.4962, 0.7084, 0.4962, 0.6667, 0.4344, 0.7083, 0.4344, 0.6667, 0.3726, 0.7083, 0.4344, 0.6667, 0.4344, 0.6667, 0.4344, 0.7084, 0.4962, 0.6667, 0.4962, 0.7083, 0.4344, 0.6667, 0.3726, 0.7083, 0.3726, 0.7083, 0.3726, 0.75, 0.4344, 0.7083, 0.4344, 0.75, 0.4962, 0.7083, 0.4344, 0.75, 0.4344, 0.75, 0.4344, 0.7083, 0.3726, 0.75, 0.3725, 0.7917, 0.4344, 0.8333, 0.4962, 0.7917, 0.4962, 0.7917, 0.4962, 0.75, 0.4344, 0.7917, 0.4344, 0.75, 0.3725, 0.7917, 0.4344, 0.75, 0.4344, 0.75, 0.4344, 0.7917, 0.4962, 0.75, 0.4962, 0.7083, 0.3107, 0.75, 0.3725, 0.7083, 0.3726, 0.7083, 0.3726, 0.6667, 0.3108, 0.7083, 0.3107, 0.6667, 0.2489, 0.7083, 0.3107, 0.6667, 0.3108, 0.6667, 0.3108, 0.7083, 0.3726, 0.6667, 0.3726, 0.875, 0.4343, 0.9167, 0.4961, 0.875, 0.4961, 0.875, 0.4961, 0.8333, 0.4343, 0.875, 0.4343, 0.8333, 0.3725, 0.875, 0.4343, 0.8333, 0.4343, 0.8333, 0.4343, 0.875, 0.4961, 0.8333, 0.4962, 0.875, 0.4343, 0.8333, 0.3725, 0.875, 0.3725, 0.875, 0.3725, 0.9167, 0.4343, 0.875, 0.4343, 0.9167, 0.4961, 0.875, 0.4343, 0.9167, 0.4343, 0.9167, 0.4343, 0.875, 0.3725, 0.9166, 0.3725, 0.9583, 0.4343, 1.0, 0.4961, 0.9583, 0.4961, 0.9583, 0.4961, 0.9167, 0.4343, 0.9583, 0.4343, 0.9166, 0.3725, 0.9583, 0.4343, 0.9167, 0.4343, 0.9167, 0.4343, 0.9583, 0.4961, 0.9167, 0.4961, 0.875, 0.3107, 0.9166, 0.3725, 0.875, 0.3725, 0.875, 0.3725, 0.8333, 0.3107, 0.875, 0.3107, 0.8333, 0.2489, 0.875, 0.3107, 0.8333, 0.3107, 0.8333, 0.3107, 0.875, 0.3725, 0.8333, 0.3725, 0.75, 0.8052, 0.75, 0.7434, 0.7917, 0.7434, 0.7917, 0.7434, 0.7917, 0.8052, 0.75, 0.8052, 0.75, 0.867, 0.75, 0.8052, 0.7917, 0.8052, 0.7917, 0.8052, 0.7917, 0.7434, 0.8334, 0.7434, 0.75, 0.8052, 0.75, 0.867, 0.7084, 0.8671, 0.7084, 0.8671, 0.7084, 0.8052, 0.75, 0.8052, 0.75, 0.7434, 0.75, 0.8052, 0.7084, 0.8052, 0.7084, 0.8052, 0.7084, 0.8671, 0.6667, 0.8671, 0.6667, 0.8053, 0.6667, 0.7434, 0.7084, 0.7434, 0.7084, 0.7434, 0.7084, 0.8052, 0.6667, 0.8053, 0.6667, 0.8671, 0.6667, 0.8053, 0.7084, 0.8052, 0.7084, 0.8052, 0.7084, 0.7434, 0.75, 0.7434, 0.6667, 0.9289, 0.6667, 0.8671, 0.7084, 0.8671, 0.7084, 0.8671, 0.7084, 0.9289, 0.6667, 0.9289, 0.6667, 0.9907, 0.6667, 0.9289, 0.7084, 0.9289, 0.7084, 0.9289, 0.7084, 0.8671, 0.75, 0.867, 0.75, 0.6816, 0.75, 0.7434, 0.7084, 0.7434, 0.7084, 0.7434, 0.7084, 0.6816, 0.75, 0.6816, 0.75, 0.6198, 0.75, 0.6816, 0.7084, 0.6816, 0.7084, 0.6816, 0.7084, 0.7434, 0.6667, 0.7434, 0.75, 0.6816, 0.75, 0.6198, 0.7917, 0.6198, 0.7917, 0.6198, 0.7917, 0.6816, 0.75, 0.6816, 0.75, 0.7434, 0.75, 0.6816, 0.7917, 0.6816, 0.7917, 0.6816, 0.7917, 0.6198, 0.8333, 0.6198, 0.8333, 0.6816, 0.8334, 0.7434, 0.7917, 0.7434, 0.7917, 0.7434, 0.7917, 0.6816, 0.8333, 0.6816, 0.8333, 0.6198, 0.8333, 0.6816, 0.7917, 0.6816, 0.7917, 0.6816, 0.7917, 0.7434, 0.75, 0.7434, 0.8333, 0.558, 0.8333, 0.6198, 0.7917, 0.6198, 0.7917, 0.6198, 0.7917, 0.558, 0.8333, 0.558, 0.8333, 0.4962, 0.8333, 0.558, 0.7917, 0.558, 0.7917, 0.558, 0.7917, 0.6198, 0.75, 0.6198, 0.9167, 0.558, 0.9167, 0.4961, 0.9583, 0.4961, 0.9583, 0.4961, 0.9583, 0.5579, 0.9167, 0.558, 0.9167, 0.6198, 0.9167, 0.558, 0.9583, 0.5579, 0.9583, 0.5579, 0.9583, 0.4961, 1.0, 0.4961, 0.9167, 0.558, 0.9167, 0.6198, 0.875, 0.6198, 0.875, 0.6198, 0.875, 0.558, 0.9167, 0.558, 0.9167, 0.4961, 0.9167, 0.558, 0.875, 0.558, 0.875, 0.558, 0.875, 0.6198, 0.8333, 0.6198, 0.8333, 0.558, 0.8333, 0.4962, 0.875, 0.4961, 0.875, 0.4961, 0.875, 0.558, 0.8333, 0.558, 0.8333, 0.6198, 0.8333, 0.558, 0.875, 0.558, 0.875, 0.558, 0.875, 0.4961, 0.9167, 0.4961, 0.8333, 0.6816, 0.8333, 0.6198, 0.875, 0.6198, 0.875, 0.6198, 0.875, 0.6816, 0.8333, 0.6816, 0.8334, 0.7434, 0.8333, 0.6816, 0.875, 0.6816, 0.875, 0.6816, 0.875, 0.6198, 0.9167, 0.6198, 0.75, 0.558, 0.75, 0.4962, 0.7917, 0.4962, 0.7917, 0.4962, 0.7917, 0.558, 0.75, 0.558, 0.75, 0.6198, 0.75, 0.558, 0.7917, 0.558, 0.7917, 0.558, 0.7917, 0.4962, 0.8333, 0.4962, 0.75, 0.558, 0.75, 0.6198, 0.7084, 0.6198, 0.7084, 0.6198, 0.7084, 0.558, 0.75, 0.558, 0.75, 0.4962, 0.75, 0.558, 0.7084, 0.558, 0.7084, 0.558, 0.7084, 0.6198, 0.6667, 0.6198, 0.6667, 0.558, 0.6667, 0.4962, 0.7084, 0.4962, 0.7084, 0.4962, 0.7084, 0.558, 0.6667, 0.558, 0.6667, 0.6198, 0.6667, 0.558, 0.7084, 0.558, 0.7084, 0.558, 0.7084, 0.4962, 0.75, 0.4962, 0.6667, 0.6816, 0.6667, 0.6198, 0.7084, 0.6198, 0.7084, 0.6198, 0.7084, 0.6816, 0.6667, 0.6816, 0.6667, 0.7434, 0.6667, 0.6816, 0.7084, 0.6816, 0.7084, 0.6816, 0.7084, 0.6198, 0.75, 0.6198, 0.9583, 0.867, 0.9167, 0.867, 0.9583, 0.8052, 0.9583, 0.8052, 1.0, 0.8052, 0.9583, 0.867, 1.0, 0.867, 0.9583, 0.867, 1.0, 0.8052, 1.0, 0.8052, 0.9583, 0.8052, 1.0, 0.7434, 0.9583, 0.867, 1.0, 0.867, 0.9583, 0.9288, 0.9583, 0.9288, 0.9167, 0.9288, 0.9583, 0.867, 0.9167, 0.867, 0.9583, 0.867, 0.9167, 0.9288, 0.9167, 0.9288, 0.9583, 0.9288, 0.9167, 0.9907, 0.875, 0.9907, 0.8334, 0.9907, 0.875, 0.9288, 0.875, 0.9288, 0.9167, 0.9288, 0.875, 0.9907, 0.9167, 0.9907, 0.875, 0.9907, 0.9167, 0.9288, 0.9167, 0.9288, 0.875, 0.9288, 0.9167, 0.867, 0.9583, 0.9907, 0.9167, 0.9907, 0.9583, 0.9288, 0.9583, 0.9288, 1.0, 0.9288, 0.9583, 0.9907, 1.0, 0.9907, 0.9583, 0.9907, 1.0, 0.9288, 1.0, 0.9288, 0.9583, 0.9288, 1.0, 0.867, 0.875, 0.867, 0.9167, 0.867, 0.875, 0.9288, 0.875, 0.9288, 0.8334, 0.9289, 0.875, 0.867, 0.8334, 0.867, 0.875, 0.867, 0.8334, 0.9289, 0.8334, 0.9289, 0.875, 0.9288, 0.8334, 0.9907, 0.875, 0.867, 0.8334, 0.867, 0.875, 0.8052, 0.875, 0.8052, 0.9167, 0.8052, 0.875, 0.867, 0.9167, 0.867, 0.875, 0.867, 0.9167, 0.8052, 0.9167, 0.8052, 0.875, 0.8052, 0.9167, 0.7434, 0.9583, 0.7434, 1.0, 0.7434, 0.9583, 0.8052, 0.9583, 0.8052, 0.9167, 0.8052, 0.9583, 0.7434, 0.9167, 0.7434, 0.9583, 0.7434, 0.9167, 0.8052, 0.9167, 0.8052, 0.9583, 0.8052, 0.9167, 0.867, 0.875, 0.7434, 0.9167, 0.7434, 0.875, 0.8052, 0.875, 0.8052, 0.8334, 0.8052, 0.875, 0.7434, 0.8334, 0.7434, 0.875, 0.7434, 0.8334, 0.8052, 0.8334, 0.8052, 0.875, 0.8052, 0.8334, 0.867, 0.9583, 0.6198, 0.9167, 0.6198, 0.9583, 0.5579, 0.9583, 0.5579, 1.0, 0.5579, 0.9583, 0.6198, 1.0, 0.6198, 0.9583, 0.6198, 1.0, 0.5579, 1.0, 0.5579, 0.9583, 0.5579, 1.0, 0.4961, 0.9583, 0.6198, 1.0, 0.6198, 0.9583, 0.6816, 0.9583, 0.6816, 0.9167, 0.6816, 0.9583, 0.6198, 0.9167, 0.6198, 0.9583, 0.6198, 0.9167, 0.6816, 0.9167, 0.6816, 0.9583, 0.6816, 0.9167, 0.7434, 0.875, 0.7434, 0.8334, 0.7434, 0.875, 0.6816, 0.875, 0.6816, 0.9167, 0.6816, 0.875, 0.7434, 0.9167, 0.7434, 0.875, 0.7434, 0.9167, 0.6816, 0.9167, 0.6816, 0.875, 0.6816, 0.9167, 0.6198, 0.9583, 0.7434, 0.9167, 0.7434, 0.9583, 0.6816, 0.9583, 0.6816, 1.0, 0.6816, 0.9583, 0.7434, 1.0, 0.7434, 0.9583, 0.7434, 1.0, 0.6816, 1.0, 0.6816, 0.9583, 0.6816, 1.0, 0.6198, 0.7917, 0.867, 0.75, 0.867, 0.7917, 0.8052, 0.7917, 0.8052, 0.8334, 0.8052, 0.7917, 0.867, 0.8334, 0.867, 0.7917, 0.867, 0.8334, 0.8052, 0.8334, 0.8052, 0.7917, 0.8052, 0.8334, 0.7434, 0.7917, 0.867, 0.8334, 0.867, 0.7917, 0.9289, 0.7917, 0.9289, 0.75, 0.9289, 0.7917, 0.867, 0.75, 0.867, 0.7917, 0.867, 0.75, 0.9289, 0.75, 0.9289, 0.7917, 0.9289, 0.75, 0.9907, 0.7084, 0.9907, 0.6667, 0.9907, 0.7084, 0.9289, 0.7084, 0.9289, 0.75, 0.9289, 0.7084, 0.9907, 0.75, 0.9907, 0.7084, 0.9907, 0.75, 0.9289, 0.75, 0.9289, 0.7084, 0.9289, 0.75, 0.867, 0.7917, 0.9907, 0.75, 0.9907, 0.7917, 0.9289, 0.7917, 0.9289, 0.8334, 0.9289, 0.7917, 0.9907, 0.8334, 0.9907, 0.7917, 0.9907, 0.8334, 0.9289, 0.8334, 0.9289, 0.7917, 0.9289, 0.8334, 0.867, 0.2918, 0.8054, 0.2502, 0.7436, 0.2918, 0.7436, 0.2918, 0.7436, 0.3335, 0.8053, 0.2918, 0.8054, 0.3335, 0.8671, 0.2918, 0.8054, 0.3335, 0.8053, 0.3335, 0.8053, 0.2918, 0.7436, 0.3335, 0.7435, 0.2918, 0.8054, 0.3335, 0.8671, 0.2918, 0.8672, 0.2918, 0.8672, 0.2502, 0.8054, 0.2918, 0.8054, 0.2502, 0.7436, 0.2918, 0.8054, 0.2502, 0.8054, 0.2502, 0.8054, 0.2918, 0.8672, 0.2502, 0.8672, 0.2085, 0.8054, 0.1669, 0.7436, 0.2085, 0.7436, 0.2085, 0.7436, 0.2502, 0.8054, 0.2085, 0.8054, 0.2502, 0.8672, 0.2085, 0.8054, 0.2502, 0.8054, 0.2502, 0.8054, 0.2085, 0.7436, 0.2502, 0.7436, 0.2918, 0.929, 0.2502, 0.8672, 0.2918, 0.8672, 0.2918, 0.8672, 0.3335, 0.9289, 0.2918, 0.929, 0.3335, 0.9907, 0.2918, 0.929, 0.3335, 0.9289, 0.3335, 0.9289, 0.2918, 0.8672, 0.3335, 0.8671, 0.2085, 0.6818, 0.2502, 0.7436, 0.2085, 0.7436, 0.2085, 0.7436, 0.1668, 0.6818, 0.2085, 0.6818, 0.1668, 0.62, 0.2085, 0.6818, 0.1668, 0.6818, 0.1668, 0.6818, 0.2085, 0.7436, 0.1669, 0.7436, 0.2085, 0.6818, 0.1668, 0.62, 0.2085, 0.62, 0.2085, 0.62, 0.2501, 0.6818, 0.2085, 0.6818, 0.2502, 0.7436, 0.2085, 0.6818, 0.2501, 0.6818, 0.2501, 0.6818, 0.2085, 0.62, 0.2501, 0.62, 0.2918, 0.6817, 0.3335, 0.7435, 0.2918, 0.7436, 0.2918, 0.7436, 0.2501, 0.6818, 0.2918, 0.6817, 0.2501, 0.62, 0.2918, 0.6817, 0.2501, 0.6818, 0.2501, 0.6818, 0.2918, 0.7436, 0.2502, 0.7436, 0.2085, 0.5582, 0.2501, 0.62, 0.2085, 0.62, 0.2085, 0.62, 0.1668, 0.5582, 0.2085, 0.5582, 0.1668, 0.4964, 0.2085, 0.5582, 0.1668, 0.5582, 0.1668, 0.5582, 0.2085, 0.62, 0.1668, 0.62, 0.2918, 0.5581, 0.2501, 0.4963, 0.2918, 0.4963, 0.2918, 0.4963, 0.3334, 0.5581, 0.2918, 0.5581, 0.3334, 0.6199, 0.2918, 0.5581, 0.3334, 0.5581, 0.3334, 0.5581, 0.2918, 0.4963, 0.3334, 0.4963, 0.2918, 0.5581, 0.3334, 0.6199, 0.2918, 0.6199, 0.2918, 0.6199, 0.2501, 0.5582, 0.2918, 0.5581, 0.2501, 0.4963, 0.2918, 0.5581, 0.2501, 0.5582, 0.2501, 0.5582, 0.2918, 0.6199, 0.2501, 0.62, 0.2085, 0.5582, 0.1668, 0.4964, 0.2084, 0.4964, 0.2084, 0.4964, 0.2501, 0.5582, 0.2085, 0.5582, 0.2501, 0.62, 0.2085, 0.5582, 0.2501, 0.5582, 0.2501, 0.5582, 0.2084, 0.4964, 0.2501, 0.4963, 0.2918, 0.6817, 0.2501, 0.62, 0.2918, 0.6199, 0.2918, 0.6199, 0.3335, 0.6817, 0.2918, 0.6817, 0.3335, 0.7435, 0.2918, 0.6817, 0.3335, 0.6817, 0.3335, 0.6817, 0.2918, 0.6199, 0.3334, 0.6199, 0.1252, 0.5582, 0.08348, 0.4964, 0.1251, 0.4964, 0.1251, 0.4964, 0.1668, 0.5582, 0.1252, 0.5582, 0.1668, 0.62, 0.1252, 0.5582, 0.1668, 0.5582, 0.1668, 0.5582, 0.1251, 0.4964, 0.1668, 0.4964, 0.1252, 0.5582, 0.1668, 0.62, 0.1252, 0.62, 0.1252, 0.62, 0.0835, 0.5582, 0.1252, 0.5582, 0.08348, 0.4964, 0.1252, 0.5582, 0.0835, 0.5582, 0.0835, 0.5582, 0.1252, 0.62, 0.08351, 0.62, 0.04184, 0.5583, 0.0001654, 0.4965, 0.04182, 0.4965, 0.04182, 0.4965, 0.0835, 0.5582, 0.04184, 0.5583, 0.08351, 0.62, 0.04184, 0.5583, 0.0835, 0.5582, 0.0835, 0.5582, 0.04182, 0.4965, 0.08348, 0.4964, 0.1252, 0.6818, 0.08351, 0.62, 0.1252, 0.62, 0.1252, 0.62, 0.1668, 0.6818, 0.1252, 0.6818, 0.1669, 0.7436, 0.1252, 0.6818, 0.1668, 0.6818, 0.1668, 0.6818, 0.1252, 0.62, 0.1668, 0.62, 0.08359, 0.9291, 0.08358, 0.8673, 0.1252, 0.929, 0.1252, 0.929, 0.1253, 0.9908, 0.08359, 0.9291, 0.0836, 0.9909, 0.08359, 0.9291, 0.1253, 0.9908, 0.1253, 0.9908, 0.1252, 0.929, 0.1669, 0.9908, 0.08359, 0.9291, 0.0836, 0.9909, 0.04194, 0.9291, 0.04194, 0.9291, 0.04192, 0.8673, 0.08359, 0.9291, 0.08358, 0.8673, 0.08359, 0.9291, 0.04192, 0.8673, 0.04192, 0.8673, 0.04194, 0.9291, 0.0002735, 0.8673, 0.0002581, 0.8055, 0.0002418, 0.7437, 0.04191, 0.8055, 0.04191, 0.8055, 0.04192, 0.8673, 0.0002581, 0.8055, 0.0002735, 0.8673, 0.0002581, 0.8055, 0.04192, 0.8673, 0.04192, 0.8673, 0.04191, 0.8055, 0.08358, 0.8673, 0.0002885, 0.9291, 0.0002735, 0.8673, 0.04194, 0.9291, 0.04194, 0.9291, 0.04195, 0.9909, 0.0002885, 0.9291, 0.000303, 0.9909, 0.0002885, 0.9291, 0.04195, 0.9909, 0.04195, 0.9909, 0.04194, 0.9291, 0.0836, 0.9909, 0.08356, 0.8055, 0.08358, 0.8673, 0.04191, 0.8055, 0.04191, 0.8055, 0.04189, 0.7437, 0.08356, 0.8055, 0.08355, 0.7437, 0.08356, 0.8055, 0.04189, 0.7437, 0.04189, 0.7437, 0.04191, 0.8055, 0.0002418, 0.7437, 0.08356, 0.8055, 0.08355, 0.7437, 0.1252, 0.8054, 0.1252, 0.8054, 0.1252, 0.8672, 0.08356, 0.8055, 0.08358, 0.8673, 0.08356, 0.8055, 0.1252, 0.8672, 0.1252, 0.8672, 0.1252, 0.8054, 0.1669, 0.8672, 0.1669, 0.929, 0.1669, 0.9908, 0.1252, 0.929, 0.1252, 0.929, 0.1252, 0.8672, 0.1669, 0.929, 0.1669, 0.8672, 0.1669, 0.929, 0.1252, 0.8672, 0.1252, 0.8672, 0.1252, 0.929, 0.08358, 0.8673, 0.1669, 0.8054, 0.1669, 0.8672, 0.1252, 0.8054, 0.1252, 0.8054, 0.1252, 0.7436, 0.1669, 0.8054, 0.1669, 0.7436, 0.1669, 0.8054, 0.1252, 0.7436, 0.1252, 0.7436, 0.1252, 0.8054, 0.08355, 0.7437, 0.2502, 0.929, 0.2502, 0.8672, 0.2918, 0.929, 0.2918, 0.929, 0.2919, 0.9908, 0.2502, 0.929, 0.2502, 0.9908, 0.2502, 0.929, 0.2919, 0.9908, 0.2919, 0.9908, 0.2918, 0.929, 0.3335, 0.9907, 0.2502, 0.929, 0.2502, 0.9908, 0.2085, 0.929, 0.2085, 0.929, 0.2085, 0.8672, 0.2502, 0.929, 0.2502, 0.8672, 0.2502, 0.929, 0.2085, 0.8672, 0.2085, 0.8672, 0.2085, 0.929, 0.1669, 0.8672, 0.1669, 0.8054, 0.1669, 0.7436, 0.2085, 0.8054, 0.2085, 0.8054, 0.2085, 0.8672, 0.1669, 0.8054, 0.1669, 0.8672, 0.1669, 0.8054, 0.2085, 0.8672, 0.2085, 0.8672, 0.2085, 0.8054, 0.2502, 0.8672, 0.1669, 0.929, 0.1669, 0.8672, 0.2085, 0.929, 0.2085, 0.929, 0.2086, 0.9908, 0.1669, 0.929, 0.1669, 0.9908, 0.1669, 0.929, 0.2086, 0.9908, 0.2086, 0.9908, 0.2085, 0.929, 0.2502, 0.9908, 0.08353, 0.6818, 0.08351, 0.62, 0.1252, 0.6818, 0.1252, 0.6818, 0.1252, 0.7436, 0.08353, 0.6818, 0.08355, 0.7437, 0.08353, 0.6818, 0.1252, 0.7436, 0.1252, 0.7436, 0.1252, 0.6818, 0.1669, 0.7436, 0.08353, 0.6818, 0.08355, 0.7437, 0.04188, 0.6819, 0.04188, 0.6819, 0.04186, 0.6201, 0.08353, 0.6818, 0.08351, 0.62, 0.08353, 0.6818, 0.04186, 0.6201, 0.04186, 0.6201, 0.04188, 0.6819, 0.0002058, 0.6201, 0.000186, 0.5583, 0.0001654, 0.4965, 0.04184, 0.5583, 0.04184, 0.5583, 0.04186, 0.6201, 0.000186, 0.5583, 0.0002058, 0.6201, 0.000186, 0.5583, 0.04186, 0.6201, 0.04186, 0.6201, 0.04184, 0.5583, 0.08351, 0.62, 0.0002243, 0.6819, 0.0002058, 0.6201, 0.04188, 0.6819, 0.04188, 0.6819, 0.04189, 0.7437, 0.0002243, 0.6819, 0.0002418, 0.7437, 0.0002243, 0.6819, 0.04189, 0.7437, 0.04189, 0.7437, 0.04188, 0.6819, 0.08355, 0.7437, 0.0417, 0.1256, 0.08337, 0.1256, 0.04172, 0.1874, 0.04172, 0.1874, 5.977e-05, 0.1874, 0.0417, 0.1256, 3.92e-05, 0.1256, 0.0417, 0.1256, 5.977e-05, 0.1874, 5.977e-05, 0.1874, 0.04172, 0.1874, 8.051e-05, 0.2492, 0.0417, 0.1256, 3.92e-05, 0.1256, 0.04169, 0.06376, 0.04169, 0.06376, 0.08335, 0.06373, 0.0417, 0.1256, 0.08337, 0.1256, 0.0417, 0.1256, 0.08335, 0.06373, 0.08335, 0.06373, 0.04169, 0.06376, 0.08334, 0.001908, 0.125, 0.001885, 0.1667, 0.001864, 0.125, 0.06371, 0.125, 0.06371, 0.08335, 0.06373, 0.125, 0.001885, 0.08334, 0.001908, 0.125, 0.001885, 0.08335, 0.06373, 0.08335, 0.06373, 0.125, 0.06371, 0.08337, 0.1256, 0.04167, 0.001933, 0.08334, 0.001908, 0.04169, 0.06376, 0.04169, 0.06376, 1.913e-05, 0.06378, 0.04167, 0.001933, 0.0, 0.001959, 0.04167, 0.001933, 1.913e-05, 0.06378, 1.913e-05, 0.06378, 0.04169, 0.06376, 3.92e-05, 0.1256, 0.125, 0.1255, 0.08337, 0.1256, 0.125, 0.06371, 0.125, 0.06371, 0.1667, 0.06368, 0.125, 0.1255, 0.1667, 0.1255, 0.125, 0.1255, 0.1667, 0.06368, 0.1667, 0.06368, 0.125, 0.06371, 0.1667, 0.001864, 0.125, 0.1255, 0.1667, 0.1255, 0.1251, 0.1873, 0.1251, 0.1873, 0.08339, 0.1874, 0.125, 0.1255, 0.08337, 0.1256, 0.125, 0.1255, 0.08339, 0.1874, 0.08339, 0.1874, 0.1251, 0.1873, 0.08341, 0.2492, 0.04174, 0.2492, 8.051e-05, 0.2492, 0.04172, 0.1874, 0.04172, 0.1874, 0.08339, 0.1874, 0.04174, 0.2492, 0.08341, 0.2492, 0.04174, 0.2492, 0.08339, 0.1874, 0.08339, 0.1874, 0.04172, 0.1874, 0.08337, 0.1256, 0.1251, 0.2492, 0.08341, 0.2492, 0.1251, 0.1873, 0.1251, 0.1873, 0.1667, 0.1873, 0.1251, 0.2492, 0.1667, 0.2491, 0.1251, 0.2492, 0.1667, 0.1873, 0.1667, 0.1873, 0.1251, 0.1873, 0.1667, 0.1255, 0.04178, 0.3728, 0.08344, 0.3728, 0.0418, 0.4347, 0.0418, 0.4347, 0.0001444, 0.4347, 0.04178, 0.3728, 0.0001232, 0.3729, 0.04178, 0.3728, 0.0001444, 0.4347, 0.0001444, 0.4347, 0.0418, 0.4347, 0.0001654, 0.4965, 0.04178, 0.3728, 0.0001232, 0.3729, 0.04176, 0.311, 0.04176, 0.311, 0.08342, 0.311, 0.04178, 0.3728, 0.08344, 0.3728, 0.04178, 0.3728, 0.08342, 0.311, 0.08342, 0.311, 0.04176, 0.311, 0.08341, 0.2492, 0.1251, 0.2492, 0.1667, 0.2491, 0.1251, 0.311, 0.1251, 0.311, 0.08342, 0.311, 0.1251, 0.2492, 0.08341, 0.2492, 0.1251, 0.2492, 0.08342, 0.311, 0.08342, 0.311, 0.1251, 0.311, 0.08344, 0.3728, 0.04174, 0.2492, 0.08341, 0.2492, 0.04176, 0.311, 0.04176, 0.311, 0.0001018, 0.3111, 0.04174, 0.2492, 8.051e-05, 0.2492, 0.04174, 0.2492, 0.0001018, 0.3111, 0.0001018, 0.3111, 0.04176, 0.311, 0.0001232, 0.3729, 0.2084, 0.1255, 0.25, 0.1255, 0.2084, 0.1873, 0.2084, 0.1873, 0.1667, 0.1873, 0.2084, 0.1255, 0.1667, 0.1255, 0.2084, 0.1255, 0.1667, 0.1873, 0.1667, 0.1873, 0.2084, 0.1873, 0.1667, 0.2491, 0.2084, 0.1255, 0.1667, 0.1255, 0.2083, 0.06366, 0.2083, 0.06366, 0.25, 0.06364, 0.2084, 0.1255, 0.25, 0.1255, 0.2084, 0.1255, 0.25, 0.06364, 0.25, 0.06364, 0.2083, 0.06366, 0.25, 0.001824, 0.2917, 0.001806, 0.3333, 0.001788, 0.2917, 0.06362, 0.2917, 0.06362, 0.25, 0.06364, 0.2917, 0.001806, 0.25, 0.001824, 0.2917, 0.001806, 0.25, 0.06364, 0.25, 0.06364, 0.2917, 0.06362, 0.25, 0.1255, 0.2083, 0.001843, 0.25, 0.001824, 0.2083, 0.06366, 0.2083, 0.06366, 0.1667, 0.06368, 0.2083, 0.001843, 0.1667, 0.001864, 0.2083, 0.001843, 0.1667, 0.06368, 0.1667, 0.06368, 0.2083, 0.06366, 0.1667, 0.1255, 0.25, 0.1873, 0.2501, 0.2491, 0.2084, 0.2491, 0.2084, 0.2491, 0.2084, 0.1873, 0.25, 0.1873, 0.25, 0.1255, 0.25, 0.1873, 0.2084, 0.1873, 0.2084, 0.1873, 0.2084, 0.2491, 0.1667, 0.2491, 0.25, 0.1873, 0.25, 0.1255, 0.2917, 0.1254, 0.2917, 0.1254, 0.2917, 0.1873, 0.25, 0.1873, 0.2501, 0.2491, 0.25, 0.1873, 0.2917, 0.1873, 0.2917, 0.1873, 0.2917, 0.1254, 0.3334, 0.1254, 0.3334, 0.1872, 0.3334, 0.2491, 0.2917, 0.2491, 0.2917, 0.2491, 0.2917, 0.1873, 0.3334, 0.1872, 0.3334, 0.1254, 0.3334, 0.1872, 0.2917, 0.1873, 0.2917, 0.1873, 0.2917, 0.2491, 0.2501, 0.2491, 0.3333, 0.06361, 0.3334, 0.1254, 0.2917, 0.1254, 0.2917, 0.1254, 0.2917, 0.06362, 0.3333, 0.06361, 0.3333, 0.001788, 0.3333, 0.06361, 0.2917, 0.06362, 0.2917, 0.06362, 0.2917, 0.1254, 0.25, 0.1255, 0.2501, 0.3109, 0.2501, 0.2491, 0.2917, 0.2491, 0.2917, 0.2491, 0.2917, 0.3109, 0.2501, 0.3109, 0.2501, 0.3727, 0.2501, 0.3109, 0.2917, 0.3109, 0.2917, 0.3109, 0.2917, 0.2491, 0.3334, 0.2491, 0.2501, 0.3109, 0.2501, 0.3727, 0.2084, 0.3727, 0.2084, 0.3727, 0.2084, 0.3109, 0.2501, 0.3109, 0.2501, 0.2491, 0.2501, 0.3109, 0.2084, 0.3109, 0.2084, 0.3109, 0.2084, 0.3727, 0.1668, 0.3728, 0.1667, 0.311, 0.1667, 0.2491, 0.2084, 0.2491, 0.2084, 0.2491, 0.2084, 0.3109, 0.1667, 0.311, 0.1668, 0.3728, 0.1667, 0.311, 0.2084, 0.3109, 0.2084, 0.3109, 0.2084, 0.2491, 0.2501, 0.2491, 0.1668, 0.4346, 0.1668, 0.3728, 0.2084, 0.3727, 0.2084, 0.3727, 0.2084, 0.4346, 0.1668, 0.4346, 0.1668, 0.4964, 0.1668, 0.4346, 0.2084, 0.4346, 0.2084, 0.4346, 0.2084, 0.3727, 0.2501, 0.3727, 0.08346, 0.4346, 0.08348, 0.4964, 0.04182, 0.4965, 0.04182, 0.4965, 0.0418, 0.4347, 0.08346, 0.4346, 0.08344, 0.3728, 0.08346, 0.4346, 0.0418, 0.4347, 0.0418, 0.4347, 0.04182, 0.4965, 0.0001654, 0.4965, 0.08346, 0.4346, 0.08344, 0.3728, 0.1251, 0.3728, 0.1251, 0.3728, 0.1251, 0.4346, 0.08346, 0.4346, 0.08348, 0.4964, 0.08346, 0.4346, 0.1251, 0.4346, 0.1251, 0.4346, 0.1251, 0.3728, 0.1668, 0.3728, 0.1668, 0.4346, 0.1668, 0.4964, 0.1251, 0.4964, 0.1251, 0.4964, 0.1251, 0.4346, 0.1668, 0.4346, 0.1668, 0.3728, 0.1668, 0.4346, 0.1251, 0.4346, 0.1251, 0.4346, 0.1251, 0.4964, 0.08348, 0.4964, 0.1667, 0.311, 0.1668, 0.3728, 0.1251, 0.3728, 0.1251, 0.3728, 0.1251, 0.311, 0.1667, 0.311, 0.1667, 0.2491, 0.1667, 0.311, 0.1251, 0.311, 0.1251, 0.311, 0.1251, 0.3728, 0.08344, 0.3728, 0.2501, 0.4345, 0.2501, 0.4963, 0.2084, 0.4964, 0.2084, 0.4964, 0.2084, 0.4346, 0.2501, 0.4345, 0.2501, 0.3727, 0.2501, 0.4345, 0.2084, 0.4346, 0.2084, 0.4346, 0.2084, 0.4964, 0.1668, 0.4964, 0.2501, 0.4345, 0.2501, 0.3727, 0.2917, 0.3727, 0.2917, 0.3727, 0.2918, 0.4345, 0.2501, 0.4345, 0.2501, 0.4963, 0.2501, 0.4345, 0.2918, 0.4345, 0.2918, 0.4345, 0.2917, 0.3727, 0.3334, 0.3727, 0.3334, 0.4345, 0.3334, 0.4963, 0.2918, 0.4963, 0.2918, 0.4963, 0.2918, 0.4345, 0.3334, 0.4345, 0.3334, 0.3727, 0.3334, 0.4345, 0.2918, 0.4345, 0.2918, 0.4345, 0.2918, 0.4963, 0.2501, 0.4963, 0.3334, 0.3109, 0.3334, 0.3727, 0.2917, 0.3727, 0.2917, 0.3727, 0.2917, 0.3109, 0.3334, 0.3109, 0.3334, 0.2491, 0.3334, 0.3109, 0.2917, 0.3109, 0.2917, 0.3109, 0.2917, 0.3727, 0.2501, 0.3727, 0.375, 0.1872, 0.4167, 0.249, 0.375, 0.249, 0.375, 0.249, 0.3334, 0.1872, 0.375, 0.1872, 0.3334, 0.1254, 0.375, 0.1872, 0.3334, 0.1872, 0.3334, 0.1872, 0.375, 0.249, 0.3334, 0.2491, 0.375, 0.1872, 0.3334, 0.1254, 0.375, 0.1254, 0.375, 0.1254, 0.4167, 0.1872, 0.375, 0.1872, 0.4167, 0.249, 0.375, 0.1872, 0.4167, 0.1872, 0.4167, 0.1872, 0.375, 0.1254, 0.4167, 0.1254, 0.4583, 0.1872, 0.5, 0.249, 0.4584, 0.249, 0.4584, 0.249, 0.4167, 0.1872, 0.4583, 0.1872, 0.4167, 0.1254, 0.4583, 0.1872, 0.4167, 0.1872, 0.4167, 0.1872, 0.4584, 0.249, 0.4167, 0.249, 0.375, 0.06359, 0.4167, 0.1254, 0.375, 0.1254, 0.375, 0.1254, 0.3333, 0.06361, 0.375, 0.06359, 0.3333, 0.001788, 0.375, 0.06359, 0.3333, 0.06361, 0.3333, 0.06361, 0.375, 0.1254, 0.3334, 0.1254, 0.4584, 0.3108, 0.4167, 0.249, 0.4584, 0.249, 0.4584, 0.249, 0.5, 0.3108, 0.4584, 0.3108, 0.5, 0.3726, 0.4584, 0.3108, 0.5, 0.3108, 0.5, 0.3108, 0.4584, 0.249, 0.5, 0.249, 0.4584, 0.3108, 0.5, 0.3726, 0.4584, 0.3726, 0.4584, 0.3726, 0.4167, 0.3108, 0.4584, 0.3108, 0.4167, 0.249, 0.4584, 0.3108, 0.4167, 0.3108, 0.4167, 0.3108, 0.4584, 0.3726, 0.4167, 0.3726, 0.375, 0.3109, 0.3334, 0.2491, 0.375, 0.249, 0.375, 0.249, 0.4167, 0.3108, 0.375, 0.3109, 0.4167, 0.3726, 0.375, 0.3109, 0.4167, 0.3108, 0.4167, 0.3108, 0.375, 0.249, 0.4167, 0.249, 0.4584, 0.4344, 0.4167, 0.3726, 0.4584, 0.3726, 0.4584, 0.3726, 0.5, 0.4344, 0.4584, 0.4344, 0.5001, 0.4962, 0.4584, 0.4344, 0.5, 0.4344, 0.5, 0.4344, 0.4584, 0.3726, 0.5, 0.3726, 0.3751, 0.4345, 0.4167, 0.4963, 0.3751, 0.4963, 0.3751, 0.4963, 0.3334, 0.4345, 0.3751, 0.4345, 0.3334, 0.3727, 0.3751, 0.4345, 0.3334, 0.4345, 0.3334, 0.4345, 0.3751, 0.4963, 0.3334, 0.4963, 0.3751, 0.4345, 0.3334, 0.3727, 0.3751, 0.3727, 0.3751, 0.3727, 0.4167, 0.4345, 0.3751, 0.4345, 0.4167, 0.4963, 0.3751, 0.4345, 0.4167, 0.4345, 0.4167, 0.4345, 0.3751, 0.3727, 0.4167, 0.3726, 0.4584, 0.4344, 0.5001, 0.4962, 0.4584, 0.4963, 0.4584, 0.4963, 0.4167, 0.4345, 0.4584, 0.4344, 0.4167, 0.3726, 0.4584, 0.4344, 0.4167, 0.4345, 0.4167, 0.4345, 0.4584, 0.4963, 0.4167, 0.4963, 0.375, 0.3109, 0.4167, 0.3726, 0.3751, 0.3727, 0.3751, 0.3727, 0.3334, 0.3109, 0.375, 0.3109, 0.3334, 0.2491, 0.375, 0.3109, 0.3334, 0.3109, 0.3334, 0.3109, 0.3751, 0.3727, 0.3334, 0.3727, 0.5417, 0.4344, 0.5834, 0.4962, 0.5417, 0.4962, 0.5417, 0.4962, 0.5, 0.4344, 0.5417, 0.4344, 0.5, 0.3726, 0.5417, 0.4344, 0.5, 0.4344, 0.5, 0.4344, 0.5417, 0.4962, 0.5001, 0.4962, 0.5417, 0.4344, 0.5, 0.3726, 0.5417, 0.3726, 0.5417, 0.3726, 0.5834, 0.4344, 0.5417, 0.4344, 0.5834, 0.4962, 0.5417, 0.4344, 0.5834, 0.4344, 0.5834, 0.4344, 0.5417, 0.3726, 0.5834, 0.3726, 0.625, 0.4344, 0.6667, 0.4962, 0.625, 0.4962, 0.625, 0.4962, 0.5834, 0.4344, 0.625, 0.4344, 0.5834, 0.3726, 0.625, 0.4344, 0.5834, 0.4344, 0.5834, 0.4344, 0.625, 0.4962, 0.5834, 0.4962, 0.5417, 0.3108, 0.5834, 0.3726, 0.5417, 0.3726, 0.5417, 0.3726, 0.5, 0.3108, 0.5417, 0.3108, 0.5, 0.249, 0.5417, 0.3108, 0.5, 0.3108, 0.5, 0.3108, 0.5417, 0.3726, 0.5, 0.3726, 0.5833, 0.06352, 0.5833, 0.1253, 0.5417, 0.06353, 0.5417, 0.06353, 0.5416, 0.001718, 0.5833, 0.06352, 0.5833, 0.001707, 0.5833, 0.06352, 0.5416, 0.001718, 0.5416, 0.001718, 0.5417, 0.06353, 0.5, 0.00173, 0.5833, 0.06352, 0.5833, 0.001707, 0.625, 0.06351, 0.625, 0.06351, 0.625, 0.1253, 0.5833, 0.06352, 0.5833, 0.1253, 0.5833, 0.06352, 0.625, 0.1253, 0.625, 0.1253, 0.625, 0.06351, 0.6666, 0.1253, 0.6667, 0.1871, 0.6667, 0.2489, 0.625, 0.1871, 0.625, 0.1871, 0.625, 0.1253, 0.6667, 0.1871, 0.6666, 0.1253, 0.6667, 0.1871, 0.625, 0.1253, 0.625, 0.1253, 0.625, 0.1871, 0.5833, 0.1253, 0.6666, 0.0635, 0.6666, 0.1253, 0.625, 0.06351, 0.625, 0.06351, 0.625, 0.001696, 0.6666, 0.0635, 0.6666, 0.001686, 0.6666, 0.0635, 0.625, 0.001696, 0.625, 0.001696, 0.625, 0.06351, 0.5833, 0.001707, 0.5833, 0.1872, 0.5833, 0.1253, 0.625, 0.1871, 0.625, 0.1871, 0.625, 0.249, 0.5833, 0.1872, 0.5833, 0.249, 0.5833, 0.1872, 0.625, 0.249, 0.625, 0.249, 0.625, 0.1871, 0.6667, 0.2489, 0.5833, 0.1872, 0.5833, 0.249, 0.5417, 0.1872, 0.5417, 0.1872, 0.5417, 0.1254, 0.5833, 0.1872, 0.5833, 0.1253, 0.5833, 0.1872, 0.5417, 0.1254, 0.5417, 0.1254, 0.5417, 0.1872, 0.5, 0.1254, 0.5, 0.06355, 0.5, 0.00173, 0.5417, 0.06353, 0.5417, 0.06353, 0.5417, 0.1254, 0.5, 0.06355, 0.5, 0.1254, 0.5, 0.06355, 0.5417, 0.1254, 0.5417, 0.1254, 0.5417, 0.06353, 0.5833, 0.1253, 0.5, 0.1872, 0.5, 0.1254, 0.5417, 0.1872, 0.5417, 0.1872, 0.5417, 0.249, 0.5, 0.1872, 0.5, 0.249, 0.5, 0.1872, 0.5417, 0.249, 0.5417, 0.249, 0.5417, 0.1872, 0.5833, 0.249, 0.4167, 0.06357, 0.4167, 0.1254, 0.375, 0.06359, 0.375, 0.06359, 0.375, 0.001772, 0.4167, 0.06357, 0.4167, 0.001757, 0.4167, 0.06357, 0.375, 0.001772, 0.375, 0.001772, 0.375, 0.06359, 0.3333, 0.001788, 0.4167, 0.06357, 0.4167, 0.001757, 0.4583, 0.06356, 0.4583, 0.06356, 0.4583, 0.1254, 0.4167, 0.06357, 0.4167, 0.1254, 0.4167, 0.06357, 0.4583, 0.1254, 0.4583, 0.1254, 0.4583, 0.06356, 0.5, 0.1254, 0.5, 0.1872, 0.5, 0.249, 0.4583, 0.1872, 0.4583, 0.1872, 0.4583, 0.1254, 0.5, 0.1872, 0.5, 0.1254, 0.5, 0.1872, 0.4583, 0.1254, 0.4583, 0.1254, 0.4583, 0.1872, 0.4167, 0.1254, 0.5, 0.06355, 0.5, 0.1254, 0.4583, 0.06356, 0.4583, 0.06356, 0.4583, 0.001743, 0.5, 0.06355, 0.5, 0.00173, 0.5, 0.06355, 0.4583, 0.001743, 0.4583, 0.001743, 0.4583, 0.06356, 0.4167, 0.001757, 0.5833, 0.3108, 0.5834, 0.3726, 0.5417, 0.3108, 0.5417, 0.3108, 0.5417, 0.249, 0.5833, 0.3108, 0.5833, 0.249, 0.5833, 0.3108, 0.5417, 0.249, 0.5417, 0.249, 0.5417, 0.3108, 0.5, 0.249, 0.5833, 0.3108, 0.5833, 0.249, 0.625, 0.3108, 0.625, 0.3108, 0.625, 0.3726, 0.5833, 0.3108, 0.5834, 0.3726, 0.5833, 0.3108, 0.625, 0.3726, 0.625, 0.3726, 0.625, 0.3108, 0.6667, 0.3726, 0.6667, 0.4344, 0.6667, 0.4962, 0.625, 0.4344, 0.625, 0.4344, 0.625, 0.3726, 0.6667, 0.4344, 0.6667, 0.3726, 0.6667, 0.4344, 0.625, 0.3726, 0.625, 0.3726, 0.625, 0.4344, 0.5834, 0.3726, 0.6667, 0.3108, 0.6667, 0.3726, 0.625, 0.3108, 0.625, 0.3108, 0.625, 0.249, 0.6667, 0.3108, 0.6667, 0.2489, 0.6667, 0.3108, 0.625, 0.249, 0.625, 0.249, 0.625, 0.3108, 0.5833, 0.249, 0.6251, 0.8053, 0.5834, 0.7435, 0.6251, 0.7434, 0.6251, 0.7434, 0.6667, 0.8053, 0.6251, 0.8053, 0.6667, 0.8671, 0.6251, 0.8053, 0.6667, 0.8053, 0.6667, 0.8053, 0.6251, 0.7434, 0.6667, 0.7434, 0.6251, 0.8053, 0.6667, 0.8671, 0.6251, 0.8671, 0.6251, 0.8671, 0.5834, 0.8053, 0.6251, 0.8053, 0.5834, 0.7435, 0.6251, 0.8053, 0.5834, 0.8053, 0.5834, 0.8053, 0.6251, 0.8671, 0.5834, 0.8671, 0.5418, 0.8053, 0.5001, 0.7435, 0.5417, 0.7435, 0.5417, 0.7435, 0.5834, 0.8053, 0.5418, 0.8053, 0.5834, 0.8671, 0.5418, 0.8053, 0.5834, 0.8053, 0.5834, 0.8053, 0.5417, 0.7435, 0.5834, 0.7435, 0.6251, 0.9289, 0.5834, 0.8671, 0.6251, 0.8671, 0.6251, 0.8671, 0.6667, 0.9289, 0.6251, 0.9289, 0.6667, 0.9907, 0.6251, 0.9289, 0.6667, 0.9289, 0.6667, 0.9289, 0.6251, 0.8671, 0.6667, 0.8671, 0.5417, 0.6817, 0.5834, 0.7435, 0.5417, 0.7435, 0.5417, 0.7435, 0.5001, 0.6817, 0.5417, 0.6817, 0.5001, 0.6199, 0.5417, 0.6817, 0.5001, 0.6817, 0.5001, 0.6817, 0.5417, 0.7435, 0.5001, 0.7435, 0.5417, 0.6817, 0.5001, 0.6199, 0.5417, 0.6199, 0.5417, 0.6199, 0.5834, 0.6816, 0.5417, 0.6817, 0.5834, 0.7435, 0.5417, 0.6817, 0.5834, 0.6816, 0.5834, 0.6816, 0.5417, 0.6199, 0.5834, 0.6198, 0.6251, 0.6816, 0.6667, 0.7434, 0.6251, 0.7434, 0.6251, 0.7434, 0.5834, 0.6816, 0.6251, 0.6816, 0.5834, 0.6198, 0.6251, 0.6816, 0.5834, 0.6816, 0.5834, 0.6816, 0.6251, 0.7434, 0.5834, 0.7435, 0.5417, 0.558, 0.5834, 0.6198, 0.5417, 0.6199, 0.5417, 0.6199, 0.5001, 0.5581, 0.5417, 0.558, 0.5001, 0.4962, 0.5417, 0.558, 0.5001, 0.5581, 0.5001, 0.5581, 0.5417, 0.6199, 0.5001, 0.6199, 0.625, 0.558, 0.5834, 0.4962, 0.625, 0.4962, 0.625, 0.4962, 0.6667, 0.558, 0.625, 0.558, 0.6667, 0.6198, 0.625, 0.558, 0.6667, 0.558, 0.6667, 0.558, 0.625, 0.4962, 0.6667, 0.4962, 0.625, 0.558, 0.6667, 0.6198, 0.625, 0.6198, 0.625, 0.6198, 0.5834, 0.558, 0.625, 0.558, 0.5834, 0.4962, 0.625, 0.558, 0.5834, 0.558, 0.5834, 0.558, 0.625, 0.6198, 0.5834, 0.6198, 0.5417, 0.558, 0.5001, 0.4962, 0.5417, 0.4962, 0.5417, 0.4962, 0.5834, 0.558, 0.5417, 0.558, 0.5834, 0.6198, 0.5417, 0.558, 0.5834, 0.558, 0.5834, 0.558, 0.5417, 0.4962, 0.5834, 0.4962, 0.6251, 0.6816, 0.5834, 0.6198, 0.625, 0.6198, 0.625, 0.6198, 0.6667, 0.6816, 0.6251, 0.6816, 0.6667, 0.7434, 0.6251, 0.6816, 0.6667, 0.6816, 0.6667, 0.6816, 0.625, 0.6198, 0.6667, 0.6198, 0.4584, 0.5581, 0.4167, 0.4963, 0.4584, 0.4963, 0.4584, 0.4963, 0.5001, 0.5581, 0.4584, 0.5581, 0.5001, 0.6199, 0.4584, 0.5581, 0.5001, 0.5581, 0.5001, 0.5581, 0.4584, 0.4963, 0.5001, 0.4962, 0.4584, 0.5581, 0.5001, 0.6199, 0.4584, 0.6199, 0.4584, 0.6199, 0.4167, 0.5581, 0.4584, 0.5581, 0.4167, 0.4963, 0.4584, 0.5581, 0.4167, 0.5581, 0.4167, 0.5581, 0.4584, 0.6199, 0.4168, 0.6199, 0.3751, 0.5581, 0.3334, 0.4963, 0.3751, 0.4963, 0.3751, 0.4963, 0.4167, 0.5581, 0.3751, 0.5581, 0.4168, 0.6199, 0.3751, 0.5581, 0.4167, 0.5581, 0.4167, 0.5581, 0.3751, 0.4963, 0.4167, 0.4963, 0.4584, 0.6817, 0.4168, 0.6199, 0.4584, 0.6199, 0.4584, 0.6199, 0.5001, 0.6817, 0.4584, 0.6817, 0.5001, 0.7435, 0.4584, 0.6817, 0.5001, 0.6817, 0.5001, 0.6817, 0.4584, 0.6199, 0.5001, 0.6199, 0.5418, 0.8671, 0.5001, 0.8671, 0.5001, 0.8053, 0.5001, 0.8053, 0.5418, 0.8053, 0.5418, 0.8671, 0.5834, 0.8671, 0.5418, 0.8671, 0.5418, 0.8053, 0.5418, 0.8053, 0.5001, 0.8053, 0.5001, 0.7435, 0.5418, 0.8671, 0.5834, 0.8671, 0.5834, 0.9289, 0.5834, 0.9289, 0.5418, 0.9289, 0.5418, 0.8671, 0.5001, 0.8671, 0.5418, 0.8671, 0.5418, 0.9289, 0.5418, 0.9289, 0.5834, 0.9289, 0.5834, 0.9907, 0.5418, 0.9907, 0.5001, 0.9907, 0.5001, 0.9289, 0.5001, 0.9289, 0.5418, 0.9289, 0.5418, 0.9907, 0.5834, 0.9907, 0.5418, 0.9907, 0.5418, 0.9289, 0.5418, 0.9289, 0.5001, 0.9289, 0.5001, 0.8671, 0.6251, 0.9907, 0.5834, 0.9907, 0.5834, 0.9289, 0.5834, 0.9289, 0.6251, 0.9289, 0.6251, 0.9907, 0.6667, 0.9907, 0.6251, 0.9907, 0.6251, 0.9289, 0.6251, 0.9289, 0.5834, 0.9289, 0.5834, 0.8671, 0.4584, 0.8671, 0.5001, 0.8671, 0.5001, 0.9289, 0.5001, 0.9289, 0.4585, 0.9289, 0.4584, 0.8671, 0.4168, 0.8671, 0.4584, 0.8671, 0.4585, 0.9289, 0.4585, 0.9289, 0.5001, 0.9289, 0.5001, 0.9907, 0.4584, 0.8671, 0.4168, 0.8671, 0.4168, 0.8053, 0.4168, 0.8053, 0.4584, 0.8053, 0.4584, 0.8671, 0.5001, 0.8671, 0.4584, 0.8671, 0.4584, 0.8053, 0.4584, 0.8053, 0.4168, 0.8053, 0.4168, 0.7435, 0.4584, 0.7435, 0.5001, 0.7435, 0.5001, 0.8053, 0.5001, 0.8053, 0.4584, 0.8053, 0.4584, 0.7435, 0.4168, 0.7435, 0.4584, 0.7435, 0.4584, 0.8053, 0.4584, 0.8053, 0.5001, 0.8053, 0.5001, 0.8671, 0.3751, 0.7435, 0.4168, 0.7435, 0.4168, 0.8053, 0.4168, 0.8053, 0.3751, 0.8053, 0.3751, 0.7435, 0.3335, 0.7435, 0.3751, 0.7435, 0.3751, 0.8053, 0.3751, 0.8053, 0.4168, 0.8053, 0.4168, 0.8671, 0.3751, 0.6199, 0.3334, 0.6199, 0.3334, 0.5581, 0.3334, 0.5581, 0.3751, 0.5581, 0.3751, 0.6199, 0.4168, 0.6199, 0.3751, 0.6199, 0.3751, 0.5581, 0.3751, 0.5581, 0.3334, 0.5581, 0.3334, 0.4963, 0.3751, 0.6199, 0.4168, 0.6199, 0.4168, 0.6817, 0.4168, 0.6817, 0.3751, 0.6817, 0.3751, 0.6199, 0.3334, 0.6199, 0.3751, 0.6199, 0.3751, 0.6817, 0.3751, 0.6817, 0.4168, 0.6817, 0.4168, 0.7435, 0.3751, 0.7435, 0.3335, 0.7435, 0.3335, 0.6817, 0.3335, 0.6817, 0.3751, 0.6817, 0.3751, 0.7435, 0.4168, 0.7435, 0.3751, 0.7435, 0.3751, 0.6817, 0.3751, 0.6817, 0.3335, 0.6817, 0.3334, 0.6199, 0.4584, 0.7435, 0.4168, 0.7435, 0.4168, 0.6817, 0.4168, 0.6817, 0.4584, 0.6817, 0.4584, 0.7435, 0.5001, 0.7435, 0.4584, 0.7435, 0.4584, 0.6817, 0.4584, 0.6817, 0.4168, 0.6817, 0.4168, 0.6199, 0.3751, 0.8671, 0.3335, 0.8671, 0.3335, 0.8053, 0.3335, 0.8053, 0.3751, 0.8053, 0.3751, 0.8671, 0.4168, 0.8671, 0.3751, 0.8671, 0.3751, 0.8053, 0.3751, 0.8053, 0.3335, 0.8053, 0.3335, 0.7435, 0.3751, 0.8671, 0.4168, 0.8671, 0.4168, 0.9289, 0.4168, 0.9289, 0.3752, 0.9289, 0.3751, 0.8671, 0.3335, 0.8671, 0.3751, 0.8671, 0.3752, 0.9289, 0.3752, 0.9289, 0.4168, 0.9289, 0.4168, 0.9907, 0.3752, 0.9907, 0.3335, 0.9907, 0.3335, 0.9289, 0.3335, 0.9289, 0.3752, 0.9289, 0.3752, 0.9907, 0.4168, 0.9907, 0.3752, 0.9907, 0.3752, 0.9289, 0.3752, 0.9289, 0.3335, 0.9289, 0.3335, 0.8671, 0.4585, 0.9907, 0.4168, 0.9907, 0.4168, 0.9289, 0.4168, 0.9289, 0.4585, 0.9289, 0.4585, 0.9907, 0.5001, 0.9907, 0.4585, 0.9907, 0.4585, 0.9289, 0.4585, 0.9289, 0.4168, 0.9289, 0.4168, 0.8671])
me_plane.materials.append(mat_material)
me_plane.use_remesh_preserve_volume = False
me_plane.use_remesh_preserve_attributes = False
me_plane.use_mirror_vertex_groups = False
me_plane.update()

# ---- objects
ob_paperworld = bpy.data.objects.new('PaperWorld', me_plane)
ob_0_mainworldcamera = bpy.data.objects.new('0-MainWorldCamera', cam_camera_001)
ob_0_mainlamp = bpy.data.objects.new('0-MainLamp', light_spot)

# ---- transforms, parenting, visibility, modifiers, constraints
ob_paperworld.location = (1.364, -1.187, 1.988)
ob_paperworld.lineart.crease_threshold = 0.0
ob_0_mainworldcamera.location = (0.842, -10.97, 1.414)
ob_0_mainworldcamera.rotation_euler = (1.468, -0.02768, 0.03617)
ob_0_mainworldcamera.lineart.crease_threshold = 0.0
ob_0_mainlamp.location = (-0.02192, -1.352, 2.48)
ob_0_mainlamp.rotation_euler = (0.6503, 0.05522, 1.866)
ob_0_mainlamp.lock_rotations_4d = False
ob_0_mainlamp.empty_display_type = 'ARROWS'
ob_0_mainlamp.color = (0.0, 0.0, 0.0, 0.0)
ob_0_mainlamp.lineart.crease_threshold = 0.0

# ---- collection membership
col_collection_1.objects.link(ob_paperworld)
col_collection_1.objects.link(ob_0_mainworldcamera)
col_collection_1.objects.link(ob_0_mainlamp)

# ---- scene / render settings (as saved in the file)
scene.camera = ob_0_mainworldcamera
scene.frame_start = 1; scene.frame_end = 74; scene.frame_set(75)
scene.render.engine = 'BLENDER_EEVEE_NEXT'
scene.render.image_settings.file_format = 'JPEG'
scene.render.image_settings.color_mode = 'RGB'
scene.render.image_settings.compression = 90
scene.render.resolution_x = 800
scene.render.resolution_y = 600
scene.render.pixel_aspect_x = 100.0
scene.render.pixel_aspect_y = 100.0
scene.render.fps = 25
scene.render.dither_intensity = 0.0
scene.render.use_compositing = False
scene.render.use_sequencer = False
scene.render.bake_margin = 2
scene.render.bake_bias = 0.0
scene.render.use_stamp_time = False
scene.render.use_stamp_date = False
scene.render.use_stamp_frame = False
scene.render.use_stamp_camera = False
scene.render.use_stamp_scene = False
scene.render.use_stamp_filename = False
scene.render.use_stamp_render_time = False
scene.render.stamp_font_size = 0
scene.cycles.use_denoising = False
scene.cycles.samples = 10
scene.cycles.sampling_pattern = 'TABULATED_SOBOL'
scene.cycles.light_sampling_threshold = 0.0
scene.cycles.use_adaptive_sampling = False
scene.cycles.use_light_tree = False
scene.cycles.blur_glossy = 0.0
scene.cycles.volume_bounces = 1
scene.cycles.pixel_filter_type = 'GAUSSIAN'
scene.cycles.sample_clamp_indirect = 0.0
scene.view_settings.view_transform = 'Raw'
bpy.context.view_layer.update()
